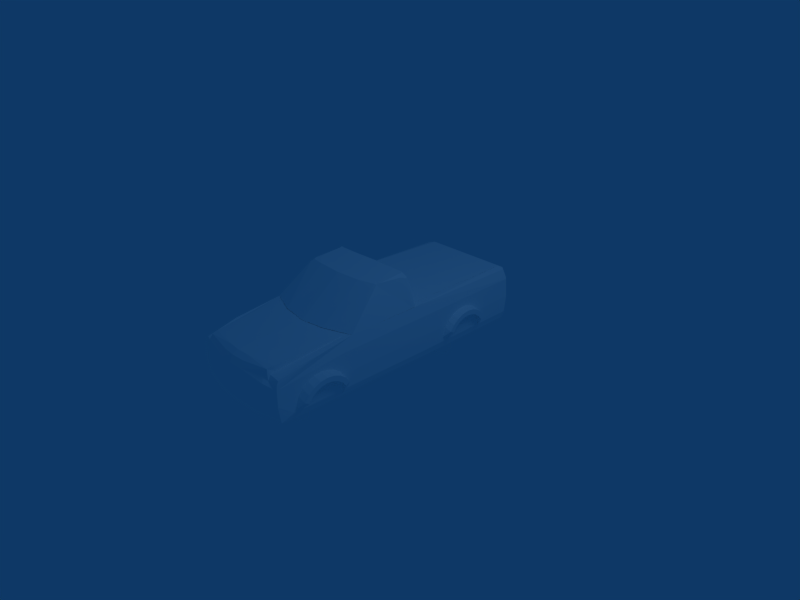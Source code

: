 # Source: monsterChevy-T.blend  (saved by Blender 2.48.1; exported with 4.5.12 LTS)
import bpy
from mathutils import Matrix  # noqa: F401  (used for matrix-valued properties, if any)

bpy.ops.wm.read_factory_settings(use_empty=True)
scene = bpy.context.scene
scene.name = 'Scene'

# ---- collections
col_collection_1 = bpy.data.collections.new('Collection 1'); scene.collection.children.link(col_collection_1)

# ---- materials (node trees are filled in below, after node groups)
mat_material_1 = bpy.data.materials.new('Material#1')
mat_material_1.alpha_threshold = 0.0
mat_material_1.diffuse_color = (1.0, 1.0, 1.0, 1.0)
mat_material_1.roughness = 0.5
mat_material_1.line_color = (0.0, 0.0, 0.0, 1.0)

# ---- material node trees

# ---- world
world_world = bpy.data.worlds.new('World'); scene.world = world_world
world_world.color = (0.05656, 0.2208, 0.4)
world_world.use_sun_shadow = False
world_world.sun_shadow_jitter_overblur = 0.0
world_world.cycles.sampling_method = 'MANUAL'
world_world.cycles.sample_map_resolution = 256

# ---- cameras
cam_camera = bpy.data.cameras.new('Camera')
cam_camera.passepartout_alpha = 0.2
cam_camera.clip_end = 100.0
cam_camera.lens = 35.0
cam_camera.ortho_scale = 7.314
cam_camera.show_passepartout = False
cam_camera.show_safe_areas = True
cam_camera.dof.focus_distance = 0.0
cam_camera.dof.aperture_fstop = 128.0

# ---- lights
light_spot = bpy.data.lights.new('Spot', 'POINT')
light_spot.transmission_factor = 0.0
light_spot.cutoff_distance = 30.0
light_spot.energy = 100.0
light_spot.shadow_buffer_clip_start = 1.001
light_spot.shadow_soft_size = 1.0
light_spot.shadow_maximum_resolution = 0.006
light_spot.use_absolute_resolution = True
light_spot.cycles.use_multiple_importance_sampling = False

# ---- meshes
me_mtruck_prm_material_1 = bpy.data.meshes.new('Mtruck.prm_Material#1')
me_mtruck_prm_material_1.from_pydata([(-0.3996, 0.9497, -0.5185), (-0.3996, 1.09, -0.5978), (-0.3996, 1.089, -0.4367), (-0.3996, 0.9483, -0.3573), (-0.3996, 0.8094, -0.4391), (-0.3996, 0.8108, -0.6003), (-0.3996, 0.9511, -0.6796), (0.4683, 1.09, -0.5978), (0.4683, 1.089, -0.4367), (0.4683, 0.9483, -0.3573), (0.4683, 0.8094, -0.4391), (0.4683, 0.8108, -0.6003), (0.4683, 0.9511, -0.6796), (0.4683, 0.9497, -0.5185), (-0.3305, 0.943, 0.2834), (-0.4229, 0.943, 0.2834), (-0.3767, 1.023, 0.2834), (-0.2842, 1.023, 0.2834), (-0.238, 0.943, 0.2834), (-0.2842, 0.863, 0.2834), (-0.3767, 0.863, 0.2834), (-0.4229, 0.943, 0.2834), (-0.4235, 0.943, -0.5833), (-0.3773, 1.023, -0.5833), (-0.3767, 1.023, 0.2834), (-0.2848, 1.023, -0.5833), (-0.2842, 1.023, 0.2834), (-0.2386, 0.943, -0.5833), (-0.238, 0.943, 0.2834), (-0.2848, 0.863, -0.5833), (-0.2842, 0.863, 0.2834), (-0.3773, 0.863, -0.5833), (-0.3767, 0.863, 0.2834), (-0.3311, 0.943, -0.5833), (0.3767, 0.943, 0.2842), (0.2843, 0.943, 0.2842), (0.3305, 1.023, 0.2842), (0.423, 1.023, 0.2842), (0.4692, 0.943, 0.2842), (0.423, 0.863, 0.2842), (0.3305, 0.863, 0.2842), (0.2843, 0.943, 0.2842), (0.2837, 0.943, -0.5825), (0.3299, 1.023, -0.5825), (0.3305, 1.023, 0.2842), (0.4224, 1.023, -0.5825), (0.423, 1.023, 0.2842), (0.4686, 0.943, -0.5825), (0.4692, 0.943, 0.2842), (0.4224, 0.863, -0.5825), (0.423, 0.863, 0.2842), (0.3299, 0.863, -0.5825), (0.3305, 0.863, 0.2842), (0.3761, 0.943, -0.5825), (0.3784, -1.675, 0.2842), (0.286, -1.675, 0.2842), (0.3322, -1.595, 0.2842), (0.4246, -1.595, 0.2842), (0.4708, -1.675, 0.2842), (0.4246, -1.755, 0.2842), (0.3322, -1.755, 0.2842), (0.286, -1.675, 0.2842), (0.2854, -1.675, -0.5825), (0.3316, -1.595, -0.5825), (0.3322, -1.595, 0.2842), (0.424, -1.595, -0.5825), (0.4246, -1.595, 0.2842), (0.4703, -1.675, -0.5825), (0.4708, -1.675, 0.2842), (0.424, -1.755, -0.5825), (0.4246, -1.755, 0.2842), (0.3316, -1.755, -0.5825), (0.3322, -1.755, 0.2842), (0.3778, -1.675, -0.5825), (-0.3288, -1.675, 0.2834), (-0.4212, -1.675, 0.2834), (-0.375, -1.595, 0.2834), (-0.2826, -1.595, 0.2834), (-0.2363, -1.675, 0.2834), (-0.2826, -1.755, 0.2834), (-0.375, -1.755, 0.2834), (-0.4212, -1.675, 0.2834), (-0.4218, -1.675, -0.5833), (-0.3756, -1.595, -0.5833), (-0.375, -1.595, 0.2834), (-0.2832, -1.595, -0.5833), (-0.2826, -1.595, 0.2834), (-0.2369, -1.675, -0.5833), (-0.2363, -1.675, 0.2834), (-0.2832, -1.755, -0.5833), (-0.2826, -1.755, 0.2834), (-0.3756, -1.755, -0.5833), (-0.375, -1.755, 0.2834), (-0.3294, -1.675, -0.5833), (-0.3735, -1.257, 0.5982), (0.01719, -0.6682, 1.074), (0.02353, -1.315, 0.5982), (0.3855, -0.6382, 1.074), (0.4033, -1.257, 0.5982), (0.8005, -0.03965, 0.5996), (0.6881, -0.04764, 1.014), (0.7912, 0.008825, 0.5996), (0.6576, -0.03413, 1.014), (0.7509, 0.0213, 0.5996), (0.7509, 0.0213, 0.5996), (0.1287, -0.01895, 1.014), (0.02534, 0.03747, 0.5996), (-0.5908, -0.06244, 1.033), (-0.7069, 0.0223, 0.5996), (-0.7069, 0.0223, 0.5996), (-0.6362, -0.0517, 1.034), (-0.7496, 0.001016, 0.5996), (-0.661, -0.0759, 1.049), (-0.7662, -0.04915, 0.5996), (0.6395, -0.6275, 1.029), (0.6649, -0.5584, 1.068), (0.6767, -0.6115, 1.029), (0.6789, -0.5387, 1.029), (0.671, -0.5118, 1.075), (0.6172, -0.523, 1.075), (0.6325, -0.5691, 1.072), (0.7509, 0.0213, 0.5996), (-0.7662, -0.04915, 0.5996), (0.4033, -1.257, 0.5982), (0.8022, -1.11, 0.5982), (0.6923, -0.1572, 1.048), (-0.6037, -0.55, 1.065), (-0.5946, -0.6015, 1.054), (-0.6333, -0.5716, 1.02), (-0.6287, -0.6473, 1.02), (-0.5965, -0.6706, 1.02), (-0.5762, -0.6116, 1.065), (-0.5591, -0.5168, 1.072), (-0.7662, -1.109, 0.5982), (-0.5965, -0.6706, 1.02), (-0.3621, -0.6473, 1.074), (-0.5977, -0.1272, 1.085), (-0.6115, -0.06453, 1.076), (-0.6307, -0.08354, 1.079), (-0.6223, -0.06862, 1.076), (0.6395, -0.6275, 1.029), (-0.662, -0.092, 1.05), (-0.5591, -0.5168, 1.072), (-0.5973, -0.1034, 1.084), (0.6172, -0.523, 1.075), (0.6172, -0.523, 1.075), (0.6325, -0.5691, 1.072), (0.6155, -0.08027, 1.088), (-0.5745, -0.08723, 1.085), (-0.5457, -0.07623, 1.07), (-0.5973, -0.1034, 1.084), (-0.5457, -0.07623, 1.07), (-0.6532, -0.06096, 1.034), (-0.5745, -0.08723, 1.085), (0.6508, -0.1151, 1.088), (0.6382, -0.08515, 1.088), (0.7007, -0.07758, 1.014), (0.6803, -0.03901, 1.014), (0.6155, -0.08027, 1.088), (0.5485, -0.03011, 1.014), (0.6576, -0.03413, 1.014), (0.09966, -0.06911, 1.087), (0.1287, -0.01895, 1.014), (0.5485, -0.03011, 1.014), (-0.07848, -0.0188, 1.014), (-0.5908, -0.06244, 1.033), (-0.07848, -0.0188, 1.014), (-0.6202, -0.04851, 1.035), (-0.5908, -0.06244, 1.033), (0.02353, -1.315, 0.5982), (-0.3735, -1.257, 0.5982), (-0.7662, -1.109, 0.5982), (-0.7496, 0.001016, 0.5996), (-0.7069, 0.0223, 0.5996), (0.02534, 0.03747, 0.5996), (0.7912, 0.008825, 0.5996), (0.8005, -0.03965, 0.5996), (0.8022, -1.11, 0.5982), (0.8022, -1.11, 0.5982), (-0.5762, -0.6116, 1.065), (-0.7662, -1.109, 0.5982), (-0.3621, -0.6473, 1.074), (0.3855, -0.6382, 1.074), (0.01719, -0.6682, 1.074), (-0.5591, -0.5168, 1.072), (0.6155, -0.08027, 1.088), (0.09966, -0.06911, 1.087), (0.6508, -0.1151, 1.088), (0.5485, -0.03011, 1.014), (-0.7797, -1.656, 0.2447), (-0.7797, -1.569, 0.2332), (-0.936, -1.569, 0.1812), (-0.936, -1.656, 0.1926), (-0.936, -1.55, 0.2523), (-0.936, -1.656, 0.2663), (-0.7797, -1.55, 0.3044), (-0.7797, -1.656, 0.3183), (-0.7797, -1.656, 0.3183), (-0.7797, -1.55, 0.3044), (-0.7797, -1.569, 0.2332), (-0.7797, -1.656, 0.2447), (-0.7797, -1.488, 0.1997), (-0.936, -1.488, 0.1476), (-0.936, -1.451, 0.2114), (-0.7797, -1.451, 0.2635), (-0.7797, -1.451, 0.2635), (-0.7797, -1.488, 0.1997), (-0.7797, -1.419, 0.1463), (-0.936, -1.419, 0.09426), (-0.936, -1.367, 0.1463), (-0.7797, -1.367, 0.1984), (-0.7797, -1.367, 0.1984), (-0.7797, -1.419, 0.1463), (-0.7797, -1.365, 0.07675), (-0.936, -1.365, 0.02471), (-0.936, -1.301, 0.06154), (-0.7797, -1.301, 0.1136), (-0.7797, -1.301, 0.1136), (-0.7797, -1.365, 0.07675), (-0.7797, -1.332, -0.004239), (-0.8671, -1.332, -0.04532), (-0.8491, -1.261, -0.02338), (-0.7797, -1.261, 0.01483), (-0.7797, -1.261, 0.01483), (-0.7797, -1.332, -0.004239), (-0.7797, -1.32, -0.09116), (-0.8153, -1.321, -0.124), (-0.8153, -1.321, -0.124), (-0.7819, -1.248, -0.1187), (-0.8491, -1.261, -0.02338), (-0.7819, -1.248, -0.1187), (-0.7723, -1.247, -0.08997), (-0.7797, -1.261, 0.01483), (-0.7723, -1.247, -0.08997), (-0.7797, -1.992, -0.09115), (-0.7797, -1.98, -0.004239), (-0.8773, -1.981, -0.04532), (-0.8331, -1.993, -0.124), (-0.8619, -2.052, -0.02338), (-0.8047, -2.067, -0.1187), (-0.7797, -2.052, 0.01483), (-0.8047, -2.067, -0.1187), (-0.7797, -2.052, 0.01483), (-0.7734, -2.066, -0.08997), (-0.7797, -1.98, -0.004239), (-0.7797, -1.992, -0.09115), (-0.7797, -1.947, 0.07675), (-0.936, -1.947, 0.02471), (-0.936, -2.011, 0.06154), (-0.7797, -2.011, 0.1136), (-0.7797, -2.011, 0.1136), (-0.7797, -1.947, 0.07675), (-0.7797, -1.894, 0.1463), (-0.936, -1.894, 0.09426), (-0.936, -1.946, 0.1463), (-0.7797, -1.946, 0.1984), (-0.7797, -1.946, 0.1984), (-0.7797, -1.894, 0.1463), (-0.7797, -1.824, 0.1997), (-0.936, -1.824, 0.1476), (-0.936, -1.861, 0.2114), (-0.7797, -1.861, 0.2635), (-0.7797, -1.861, 0.2635), (-0.7797, -1.824, 0.1997), (-0.7797, -1.743, 0.2332), (-0.936, -1.743, 0.1812), (-0.936, -1.762, 0.2523), (-0.7797, -1.762, 0.3044), (-0.7797, -1.762, 0.3044), (-0.7797, -1.743, 0.2332), (-0.788, 0.9141, 0.2447), (-0.788, 1.001, 0.2332), (-0.9443, 1.001, 0.1812), (-0.9443, 0.9141, 0.1926), (-0.9443, 1.02, 0.2523), (-0.9443, 0.9141, 0.2663), (-0.788, 1.02, 0.3044), (-0.788, 0.9141, 0.3183), (-0.788, 0.9141, 0.3183), (-0.788, 1.02, 0.3044), (-0.788, 1.001, 0.2332), (-0.788, 0.9141, 0.2447), (-0.788, 1.082, 0.1997), (-0.9443, 1.082, 0.1476), (-0.9443, 1.119, 0.2114), (-0.788, 1.119, 0.2635), (-0.788, 1.119, 0.2635), (-0.788, 1.082, 0.1997), (-0.788, 1.152, 0.1463), (-0.9443, 1.152, 0.09426), (-0.9443, 1.204, 0.1463), (-0.788, 1.204, 0.1984), (-0.788, 1.204, 0.1984), (-0.788, 1.152, 0.1463), (-0.788, 1.205, 0.07675), (-0.9443, 1.205, 0.02471), (-0.9443, 1.269, 0.06154), (-0.788, 1.269, 0.1136), (-0.788, 1.269, 0.1136), (-0.788, 1.205, 0.07675), (-0.788, 1.239, -0.004239), (-0.8754, 1.238, -0.04532), (-0.8574, 1.309, -0.02338), (-0.788, 1.31, 0.01483), (-0.788, 1.31, 0.01483), (-0.788, 1.239, -0.004239), (-0.788, 1.25, -0.09115), (-0.8236, 1.249, -0.124), (-0.8236, 1.249, -0.124), (-0.7902, 1.322, -0.1187), (-0.8574, 1.309, -0.02338), (-0.7902, 1.322, -0.1187), (-0.7806, 1.324, -0.08997), (-0.788, 1.31, 0.01483), (-0.7806, 1.324, -0.08997), (-0.788, 0.5783, -0.09115), (-0.788, 0.5898, -0.004239), (-0.8856, 0.5893, -0.04532), (-0.8414, 0.5774, -0.124), (-0.8702, 0.518, -0.02338), (-0.8414, 0.5774, -0.124), (-0.8702, 0.518, -0.02338), (-0.813, 0.5035, -0.1187), (-0.788, 0.5186, 0.01483), (-0.813, 0.5035, -0.1187), (-0.788, 0.5186, 0.01483), (-0.7817, 0.5046, -0.08997), (-0.788, 0.5898, -0.004239), (-0.788, 0.5783, -0.09115), (-0.788, 0.6233, 0.07675), (-0.9443, 0.6233, 0.02471), (-0.9443, 0.5595, 0.06154), (-0.788, 0.5595, 0.1136), (-0.788, 0.5595, 0.1136), (-0.788, 0.5595, 0.1136), (-0.788, 0.6233, 0.07675), (-0.788, 0.6767, 0.1463), (-0.9443, 0.6767, 0.09426), (-0.9443, 0.6246, 0.1463), (-0.788, 0.6246, 0.1984), (-0.788, 0.6246, 0.1984), (-0.788, 0.6767, 0.1463), (-0.788, 0.7462, 0.1997), (-0.9443, 0.7462, 0.1476), (-0.9443, 0.7094, 0.2114), (-0.788, 0.7094, 0.2635), (-0.788, 0.7094, 0.2635), (-0.788, 0.7462, 0.1997), (-0.788, 0.8272, 0.2332), (-0.9443, 0.8272, 0.1812), (-0.9443, 0.8082, 0.2523), (-0.788, 0.8082, 0.3044), (-0.788, 0.8082, 0.3044), (-0.788, 0.8272, 0.2332), (-0.7877, -2.309, 0.06635), (-0.7875, -2.277, -0.162), (-0.8073, -2.096, -0.06858), (-0.7662, -2.096, -0.1997), (-0.7875, -2.277, -0.162), (-0.3741, -2.096, -0.1997), (-0.3739, -2.376, -0.1618), (-0.7875, -2.277, -0.162), (-0.3739, -2.412, 0.06629), (-0.6426, 1.883, -0.2304), (-0.7255, 1.885, -0.2304), (-0.6427, 1.831, -0.2304), (-0.7664, 1.832, -0.2304), (-0.7255, 1.885, -0.2304), (-0.8038, 1.844, -0.09553), (-0.7556, 1.9, -0.09553), (-0.6426, 1.911, -0.02095), (-0.6121, -2.233, 0.4478), (-0.7662, -1.107, 0.5989), (-0.7148, -1.125, 0.5961), (-0.7813, -1.81, 0.5091), (-0.7868, -2.299, 0.3131), (-0.7662, -1.107, 0.5989), (-0.617, -2.314, 0.3866), (-0.5859, -2.384, 0.3521), (-0.7868, -2.299, 0.3131), (-0.6426, 1.898, 0.5665), (-0.7124, 1.898, 0.5564), (-0.6426, 1.924, 0.3892), (-0.7579, 1.913, 0.4279), (-0.8062, 1.857, 0.4279), (-0.7533, 1.846, 0.5564), (-0.6427, 1.845, 0.5943), (0.7946, -2.091, -0.1997), (0.8219, -2.275, -0.162), (0.8446, -2.096, -0.08692), (0.8222, -2.307, 0.06671), (0.8219, -2.275, -0.162), (0.4169, -2.407, 0.06642), (0.4169, -2.372, -0.1618), (0.8219, -2.275, -0.162), (0.4101, -2.096, -0.1997), (0.799, 1.899, -0.1139), (0.7443, 1.885, -0.2304), (0.8441, 1.843, -0.1139), (0.802, 1.832, -0.2304), (0.7443, 1.885, -0.2304), (0.6924, 1.831, -0.2304), (0.6925, 1.883, -0.2304), (0.6925, 1.911, -0.02095), (0.8232, -1.811, 0.509), (0.8019, -1.107, 0.5985), (0.8143, -2.298, 0.3062), (0.6426, -2.176, 0.457), (0.7296, -1.133, 0.5961), (0.8019, -1.107, 0.5985), (0.6533, -2.302, 0.3791), (0.8143, -2.298, 0.3062), (0.6185, -2.367, 0.3502), (0.7879, 1.846, 0.5663), (0.7304, 1.899, 0.5658), (0.8441, 1.855, 0.421), (0.799, 1.911, 0.421), (0.6925, 1.924, 0.3892), (0.6925, 1.898, 0.5665), (0.6924, 1.845, 0.5943), (-0.8278, -1.28, 0.133), (-0.7887, -2.309, 0.08988), (-0.7877, -2.309, 0.06635), (-0.7887, -2.309, 0.08988), (-0.3739, -2.41, 0.0802), (-0.8096, -1.28, 0.4291), (-0.7533, 1.846, 0.5564), (-0.7659, 0.09574, 0.5993), (-0.8062, 1.857, 0.4279), (-0.809, 0.09574, 0.4291), (-0.7148, -1.125, 0.5961), (-0.642, 0.09483, 0.5961), (-0.7659, 0.09574, 0.5993), (-0.6427, 1.845, 0.5943), (-0.7761, 1.927, 0.1325), (-0.6426, 1.937, 0.1843), (-0.8244, 1.871, 0.1325), (-0.7664, 1.832, -0.2304), (-0.7656, 0.09574, -0.2266), (-0.642, 0.09483, -0.2266), (-0.7662, -2.096, -0.1997), (-0.7656, 0.09574, -0.2266), (-0.8066, 0.09574, -0.09553), (-0.8038, 1.844, -0.09553), (0.8452, 0.09574, -0.1139), (0.8028, 0.09574, -0.2266), (0.7946, -2.091, -0.1997), (0.8028, 0.09574, -0.2266), (0.6931, 0.09483, -0.2266), (0.802, 1.832, -0.2304), (0.8441, 1.843, -0.1139), (0.8532, 1.869, 0.1263), (0.808, 1.925, 0.1263), (0.6925, 1.937, 0.1843), (0.6931, 0.09483, 0.5961), (0.8017, 0.09574, 0.5986), (0.7296, -1.133, 0.5961), (0.8446, -1.28, 0.4222), (0.8452, 0.09574, 0.4222), (0.8441, 1.855, 0.421), (0.7879, 1.846, 0.5663), (0.8017, 0.09574, 0.5986), (0.6924, 1.845, 0.5943), (0.4169, -2.406, 0.0802), (0.8233, -2.307, 0.08365), (0.8222, -2.307, 0.06671), (0.8233, -2.307, 0.08365), (0.8536, -1.28, 0.1267), (0.01783, 1.832, -0.2304), (0.01797, 1.884, -0.2304), (-0.6426, 1.883, -0.2304), (0.01797, 1.884, -0.2304), (0.01797, 1.912, -0.02095), (0.6925, 1.883, -0.2304), (0.4169, -2.372, -0.1618), (0.02146, -2.396, -0.1618), (0.02146, -2.431, 0.06667), (-0.3739, -2.376, -0.1618), (0.02146, -2.396, -0.1618), (0.01797, -2.096, -0.1997), (0.01797, 1.924, 0.3892), (0.01797, 1.898, 0.5665), (0.01783, 1.846, 0.5943), (-0.1779, -2.276, 0.5487), (0.0187, -1.319, 0.5961), (-0.1779, -2.414, 0.4146), (0.02146, -2.435, 0.2978), (0.2208, -2.411, 0.4167), (0.2208, -2.282, 0.55), (-0.8244, 1.871, 0.1325), (-0.8272, 0.09574, 0.133), (0.8542, 0.09574, 0.1267), (0.8532, 1.869, 0.1263), (0.01857, 0.09574, -0.2266), (0.01797, 1.938, 0.1843), (0.01783, 1.846, 0.5945), (0.01857, 0.09574, 0.5962), (-0.6427, 1.845, 0.5945), (-0.642, 0.09483, 0.5961), (0.01857, 0.09574, 0.5961), (-0.7148, -1.125, 0.5961), (0.0187, -1.319, 0.5961), (0.7296, -1.133, 0.5961), (0.6931, 0.09483, 0.5962), (0.6924, 1.845, 0.5945), (0.02146, -2.43, 0.0802), (-0.7518, -2.196, 0.4165), (-0.7735, -2.256, 0.4023), (-0.7518, -2.196, 0.4165), (-0.6121, -2.321, 0.3828), (-0.6121, -2.233, 0.4478), (-0.7518, -2.128, 0.4425), (0.6426, -2.176, 0.457), (0.8037, -2.261, 0.4244), (0.6426, -2.255, 0.44), (0.8037, -2.261, 0.4244), (0.8123, -2.29, 0.3712), (0.7782, -2.184, 0.4414), (0.02146, -2.377, 0.5075), (0.02146, -2.426, 0.4209), (0.2208, -2.361, 0.5033), (0.02146, -2.377, 0.5075), (0.02146, -2.297, 0.5542), (-0.1779, -2.356, 0.5019), (-0.5859, -2.288, 0.5245), (-0.5859, -2.208, 0.5415), (-0.5859, -2.288, 0.5245), (-0.6121, -2.321, 0.3828), (-0.5859, -2.288, 0.5245), (-0.5859, -2.335, 0.456), (-0.1779, -2.356, 0.5019), (0.6147, -2.281, 0.5147), (0.5552, -2.286, 0.4462), (0.6533, -2.302, 0.3791), (0.6147, -2.281, 0.5147), (0.6426, -2.255, 0.44), (0.6147, -2.281, 0.5147), (0.632, -2.194, 0.5317), (0.2208, -2.361, 0.5033), (-0.7518, -2.128, 0.4425), (-0.7735, -2.256, 0.4023), (0.802, 1.832, -0.2304), (0.8232, -1.811, 0.509), (-0.642, 0.09483, 0.5961), (-0.7533, 1.846, 0.5564), (-0.7664, 1.832, -0.2304), (0.7879, 1.846, 0.5663), (0.6931, 0.09483, 0.5961), (0.632, -2.194, 0.5317), (-0.642, 0.09483, 0.5962), (0.6931, 0.09483, 0.5961), (0.6533, -2.302, 0.3791), (0.8123, -2.29, 0.3712), (-0.5859, -2.208, 0.5415), (0.7951, 0.9029, 0.2447), (0.7958, 0.8159, 0.2332), (0.9521, 0.8173, 0.1812), (0.9513, 0.9042, 0.1926), (0.9523, 0.7982, 0.2523), (0.9513, 0.9042, 0.2663), (0.796, 0.7969, 0.3044), (0.7951, 0.9029, 0.3183), (0.7951, 0.9029, 0.3183), (0.796, 0.7969, 0.3044), (0.7958, 0.8159, 0.2332), (0.7951, 0.9029, 0.2447), (0.7965, 0.7349, 0.1997), (0.9528, 0.7363, 0.1476), (0.9531, 0.6995, 0.2114), (0.7969, 0.6981, 0.2635), (0.7969, 0.6981, 0.2635), (0.7965, 0.7349, 0.1997), (0.7971, 0.6654, 0.1463), (0.9534, 0.6668, 0.09426), (0.9539, 0.6147, 0.1463), (0.7976, 0.6133, 0.1984), (0.7976, 0.6133, 0.1984), (0.7971, 0.6654, 0.1463), (0.7976, 0.612, 0.07675), (0.9539, 0.6134, 0.02471), (0.9544, 0.5496, 0.06154), (0.7982, 0.5482, 0.1136), (0.7982, 0.5482, 0.1136), (0.7976, 0.612, 0.07675), (0.7979, 0.5785, -0.004239), (0.8853, 0.5799, -0.04532), (0.8679, 0.5087, -0.02338), (0.7985, 0.5073, 0.01483), (0.7985, 0.5073, 0.01483), (0.7979, 0.5785, -0.004239), (0.798, 0.567, -0.09115), (0.8336, 0.5684, -0.124), (0.8336, 0.5684, -0.124), (0.8008, 0.4948, -0.1187), (0.7912, 0.4934, -0.08997), (0.7912, 0.4934, -0.08997), (0.7921, 1.239, -0.09115), (0.7922, 1.227, -0.004239), (0.8898, 1.229, -0.04532), (0.8455, 1.24, -0.124), (0.8738, 1.3, -0.02338), (0.8164, 1.314, -0.1187), (0.7916, 1.298, 0.01483), (0.8164, 1.314, -0.1187), (0.7916, 1.298, 0.01483), (0.7851, 1.312, -0.08997), (0.7922, 1.227, -0.004239), (0.7921, 1.239, -0.09115), (0.7925, 1.194, 0.07675), (0.9488, 1.195, 0.02471), (0.9483, 1.259, 0.06154), (0.792, 1.257, 0.1136), (0.792, 1.257, 0.1136), (0.7925, 1.194, 0.07675), (0.793, 1.14, 0.1463), (0.9493, 1.142, 0.09426), (0.9488, 1.194, 0.1463), (0.7926, 1.192, 0.1984), (0.7926, 1.192, 0.1984), (0.793, 1.14, 0.1463), (0.7936, 1.071, 0.1997), (0.9499, 1.072, 0.1476), (0.9496, 1.109, 0.2114), (0.7933, 1.108, 0.2635), (0.7933, 1.108, 0.2635), (0.7936, 1.071, 0.1997), (0.7943, 0.9898, 0.2332), (0.9506, 0.9911, 0.1812), (0.9504, 1.01, 0.2523), (0.7942, 1.009, 0.3044), (0.7942, 1.009, 0.3044), (0.7943, 0.9898, 0.2332), (0.799, -1.653, 0.2466), (0.7997, -1.74, 0.2351), (0.956, -1.738, 0.1831), (0.9553, -1.651, 0.1945), (0.9562, -1.757, 0.2542), (0.9553, -1.651, 0.2682), (0.7999, -1.759, 0.3063), (0.799, -1.653, 0.3202), (0.799, -1.653, 0.3202), (0.7999, -1.759, 0.3063), (0.7997, -1.74, 0.2351), (0.799, -1.653, 0.2466), (0.8005, -1.821, 0.2016), (0.9567, -1.819, 0.1495), (0.957, -1.856, 0.2133), (0.8008, -1.857, 0.2654), (0.8008, -1.857, 0.2654), (0.8005, -1.821, 0.2016), (0.8011, -1.89, 0.1482), (0.9573, -1.889, 0.09617), (0.9578, -1.941, 0.1483), (0.8015, -1.942, 0.2003), (0.8015, -1.942, 0.2003), (0.8011, -1.89, 0.1482), (0.8015, -1.944, 0.07867), (0.9578, -1.942, 0.02662), (0.9584, -2.006, 0.06345), (0.8021, -2.007, 0.1155), (0.8021, -2.007, 0.1155), (0.8015, -1.944, 0.07867), (0.8018, -1.977, -0.002327), (0.8892, -1.976, -0.04341), (0.8718, -2.047, -0.02147), (0.8024, -2.048, 0.01674), (0.8024, -2.048, 0.01674), (0.8018, -1.977, -0.002327), (0.8019, -1.989, -0.08924), (0.8375, -1.987, -0.1221), (0.8375, -1.987, -0.1221), (0.8047, -2.061, -0.1168), (0.7951, -2.062, -0.08805), (0.7951, -2.062, -0.08805), (0.7961, -1.317, -0.08924), (0.7962, -1.328, -0.002327), (0.8937, -1.327, -0.04341), (0.8494, -1.316, -0.1221), (0.8777, -1.256, -0.02147), (0.8203, -1.242, -0.1168), (0.7955, -1.257, 0.01674), (0.8203, -1.242, -0.1168), (0.7955, -1.257, 0.01674), (0.7891, -1.243, -0.08805), (0.7962, -1.328, -0.002327), (0.7961, -1.317, -0.08924), (0.7965, -1.362, 0.07867), (0.9527, -1.361, 0.02662), (0.9522, -1.297, 0.06345), (0.7959, -1.298, 0.1155), (0.7959, -1.298, 0.1155), (0.7965, -1.362, 0.07867), (0.7969, -1.415, 0.1482), (0.9532, -1.414, 0.09617), (0.9527, -1.362, 0.1483), (0.7965, -1.363, 0.2003), (0.7965, -1.363, 0.2003), (0.7969, -1.415, 0.1482), (0.7975, -1.485, 0.2016), (0.9538, -1.484, 0.1495), (0.9535, -1.447, 0.2133), (0.7972, -1.448, 0.2654), (0.7972, -1.448, 0.2654), (0.7975, -1.485, 0.2016), (0.7982, -1.566, 0.2351), (0.9545, -1.564, 0.1831), (0.9543, -1.545, 0.2542), (0.7981, -1.547, 0.3063), (0.7981, -1.547, 0.3063), (0.7982, -1.566, 0.2351)], [], [(0, 2, 1), (0, 3, 2), (0, 4, 3), (0, 5, 4), (0, 6, 5), (0, 1, 6), (1, 8, 7), (1, 2, 8), (2, 9, 8), (2, 3, 9), (3, 10, 9), (3, 4, 10), (4, 11, 10), (4, 5, 11), (5, 12, 11), (5, 6, 12), (6, 7, 12), (6, 1, 7), (13, 7, 8), (13, 8, 9), (13, 9, 10), (13, 10, 11), (13, 11, 12), (13, 12, 7), (14, 16, 15), (14, 17, 16), (14, 18, 17), (14, 19, 18), (14, 20, 19), (14, 15, 20), (21, 23, 22), (21, 24, 23), (24, 25, 23), (24, 26, 25), (26, 27, 25), (26, 28, 27), (28, 29, 27), (28, 30, 29), (30, 31, 29), (30, 32, 31), (32, 22, 31), (32, 21, 22), (33, 22, 23), (33, 23, 25), (33, 25, 27), (33, 27, 29), (33, 29, 31), (33, 31, 22), (34, 36, 35), (34, 37, 36), (34, 38, 37), (34, 39, 38), (34, 40, 39), (34, 35, 40), (41, 43, 42), (41, 44, 43), (44, 45, 43), (44, 46, 45), (46, 47, 45), (46, 48, 47), (48, 49, 47), (48, 50, 49), (50, 51, 49), (50, 52, 51), (52, 42, 51), (52, 41, 42), (53, 42, 43), (53, 43, 45), (53, 45, 47), (53, 47, 49), (53, 49, 51), (53, 51, 42), (54, 56, 55), (54, 57, 56), (54, 58, 57), (54, 59, 58), (54, 60, 59), (54, 55, 60), (61, 63, 62), (61, 64, 63), (64, 65, 63), (64, 66, 65), (66, 67, 65), (66, 68, 67), (68, 69, 67), (68, 70, 69), (70, 71, 69), (70, 72, 71), (72, 62, 71), (72, 61, 62), (73, 62, 63), (73, 63, 65), (73, 65, 67), (73, 67, 69), (73, 69, 71), (73, 71, 62), (74, 76, 75), (74, 77, 76), (74, 78, 77), (74, 79, 78), (74, 80, 79), (74, 75, 80), (81, 83, 82), (81, 84, 83), (84, 85, 83), (84, 86, 85), (86, 87, 85), (86, 88, 87), (88, 89, 87), (88, 90, 89), (90, 91, 89), (90, 92, 91), (92, 82, 91), (92, 81, 82), (93, 82, 83), (93, 83, 85), (93, 85, 87), (93, 87, 89), (93, 89, 91), (93, 91, 82), (94, 96, 95), (96, 98, 97), (99, 101, 100), (101, 103, 102), (104, 106, 105), (106, 108, 107), (109, 111, 110), (111, 113, 112), (114, 116, 115), (117, 118, 115), (119, 120, 115), (121, 123, 122), (124, 116, 114), (125, 118, 117), (126, 128, 127), (129, 130, 127), (131, 132, 127), (113, 133, 128), (94, 135, 134), (136, 126, 132), (137, 139, 138), (140, 97, 98), (117, 124, 99), (128, 126, 141), (130, 129, 133), (142, 144, 143), (97, 146, 145), (147, 149, 148), (141, 112, 113), (136, 141, 126), (150, 136, 132), (148, 143, 144), (138, 151, 137), (112, 139, 152), (150, 153, 138), (154, 100, 155), (125, 154, 118), (156, 125, 99), (154, 125, 156), (157, 100, 101), (155, 102, 158), (100, 157, 155), (159, 160, 104), (147, 162, 161), (102, 163, 158), (164, 105, 106), (161, 165, 149), (162, 166, 161), (167, 168, 109), (137, 110, 139), (137, 151, 168), (152, 110, 111), (110, 152, 139), (94, 95, 135), (96, 97, 95), (99, 100, 156), (101, 102, 157), (104, 105, 159), (106, 107, 164), (109, 110, 167), (111, 112, 152), (120, 114, 115), (116, 117, 115), (118, 119, 115), (169, 170, 123), (170, 122, 123), (171, 122, 170), (172, 173, 122), (174, 121, 173), (173, 121, 122), (175, 176, 121), (177, 123, 176), (176, 123, 121), (98, 178, 140), (99, 125, 117), (128, 129, 127), (130, 131, 127), (132, 126, 127), (133, 129, 128), (135, 179, 134), (140, 146, 97), (117, 116, 124), (128, 141, 113), (134, 180, 94), (181, 183, 182), (184, 179, 135), (142, 182, 144), (142, 181, 182), (119, 118, 154), (154, 155, 158), (185, 186, 151), (144, 147, 148), (144, 187, 147), (138, 153, 151), (112, 138, 139), (138, 112, 141), (141, 136, 138), (136, 150, 138), (154, 156, 100), (155, 157, 102), (147, 188, 162), (161, 166, 165), (137, 167, 110), (137, 168, 167), (189, 191, 190), (189, 192, 191), (192, 193, 191), (192, 194, 193), (194, 195, 193), (194, 196, 195), (197, 199, 198), (197, 200, 199), (190, 202, 201), (190, 191, 202), (191, 203, 202), (191, 193, 203), (193, 204, 203), (193, 195, 204), (198, 206, 205), (198, 199, 206), (201, 208, 207), (201, 202, 208), (202, 209, 208), (202, 203, 209), (203, 210, 209), (203, 204, 210), (205, 212, 211), (205, 206, 212), (207, 214, 213), (207, 208, 214), (208, 215, 214), (208, 209, 215), (209, 216, 215), (209, 210, 216), (211, 218, 217), (211, 212, 218), (213, 220, 219), (213, 214, 220), (214, 221, 220), (214, 215, 221), (215, 222, 221), (215, 216, 222), (217, 224, 223), (217, 218, 224), (224, 226, 225), (219, 220, 227), (220, 228, 227), (220, 221, 228), (229, 231, 230), (229, 232, 231), (223, 225, 233), (223, 224, 225), (234, 236, 235), (234, 237, 236), (237, 238, 236), (237, 239, 238), (239, 240, 238), (241, 243, 242), (243, 244, 242), (243, 245, 244), (235, 247, 246), (235, 236, 247), (236, 248, 247), (236, 238, 248), (238, 249, 248), (238, 240, 249), (242, 251, 250), (242, 244, 251), (246, 253, 252), (246, 247, 253), (247, 254, 253), (247, 248, 254), (248, 255, 254), (248, 249, 255), (250, 257, 256), (250, 251, 257), (252, 259, 258), (252, 253, 259), (253, 260, 259), (253, 254, 260), (254, 261, 260), (254, 255, 261), (256, 263, 262), (256, 257, 263), (258, 265, 264), (258, 259, 265), (259, 266, 265), (259, 260, 266), (260, 267, 266), (260, 261, 267), (262, 269, 268), (262, 263, 269), (264, 192, 189), (264, 265, 192), (265, 194, 192), (265, 266, 194), (266, 196, 194), (266, 267, 196), (268, 200, 197), (268, 269, 200), (270, 272, 271), (270, 273, 272), (273, 274, 272), (273, 275, 274), (275, 276, 274), (275, 277, 276), (278, 280, 279), (278, 281, 280), (271, 283, 282), (271, 272, 283), (272, 284, 283), (272, 274, 284), (274, 285, 284), (274, 276, 285), (279, 287, 286), (279, 280, 287), (282, 289, 288), (282, 283, 289), (283, 290, 289), (283, 284, 290), (284, 291, 290), (284, 285, 291), (286, 293, 292), (286, 287, 293), (288, 295, 294), (288, 289, 295), (289, 296, 295), (289, 290, 296), (290, 297, 296), (290, 291, 297), (292, 299, 298), (292, 293, 299), (294, 301, 300), (294, 295, 301), (295, 302, 301), (295, 296, 302), (296, 303, 302), (296, 297, 303), (298, 305, 304), (298, 299, 305), (305, 307, 306), (300, 301, 308), (301, 309, 308), (301, 302, 309), (310, 312, 311), (310, 313, 312), (304, 306, 314), (304, 305, 306), (315, 317, 316), (315, 318, 317), (318, 319, 317), (320, 322, 321), (322, 323, 321), (324, 326, 325), (326, 327, 325), (326, 328, 327), (316, 330, 329), (316, 317, 330), (317, 331, 330), (317, 319, 331), (319, 332, 331), (321, 323, 333), (325, 335, 334), (325, 327, 335), (329, 337, 336), (329, 330, 337), (330, 338, 337), (330, 331, 338), (331, 339, 338), (331, 332, 339), (334, 341, 340), (334, 335, 341), (336, 343, 342), (336, 337, 343), (337, 344, 343), (337, 338, 344), (338, 345, 344), (338, 339, 345), (340, 347, 346), (340, 341, 347), (342, 349, 348), (342, 343, 349), (343, 350, 349), (343, 344, 350), (344, 351, 350), (344, 345, 351), (346, 353, 352), (346, 347, 353), (348, 273, 270), (348, 349, 273), (349, 275, 273), (349, 350, 275), (350, 277, 275), (350, 351, 277), (352, 281, 278), (352, 353, 281), (354, 356, 355), (357, 359, 358), (360, 362, 361), (363, 365, 364), (366, 368, 367), (369, 370, 367), (371, 373, 372), (374, 376, 375), (377, 379, 378), (380, 382, 381), (383, 384, 381), (385, 386, 381), (387, 389, 388), (390, 392, 391), (393, 395, 394), (396, 398, 397), (399, 401, 400), (402, 403, 397), (404, 406, 405), (407, 409, 408), (410, 412, 411), (413, 415, 414), (416, 417, 414), (418, 419, 414), (420, 356, 421), (422, 362, 423), (424, 378, 423), (375, 425, 421), (426, 428, 427), (429, 425, 427), (376, 430, 427), (431, 433, 432), (383, 382, 434), (435, 370, 434), (369, 368, 434), (436, 384, 434), (437, 365, 438), (439, 359, 438), (440, 356, 441), (442, 443, 441), (444, 389, 445), (446, 395, 447), (448, 401, 447), (449, 450, 445), (451, 398, 452), (396, 403, 452), (453, 417, 452), (416, 415, 452), (454, 456, 455), (405, 457, 455), (458, 459, 455), (460, 462, 461), (463, 392, 464), (465, 389, 466), (467, 457, 466), (411, 412, 464), (468, 365, 469), (470, 370, 471), (472, 403, 471), (473, 401, 469), (474, 392, 475), (476, 362, 475), (477, 359, 478), (479, 395, 478), (480, 382, 481), (380, 386, 481), (482, 419, 481), (418, 417, 481), (483, 484, 373), (485, 378, 486), (487, 486, 412), (488, 408, 484), (489, 443, 490), (442, 356, 490), (420, 425, 490), (429, 428, 490), (458, 457, 491), (467, 389, 491), (444, 450, 491), (492, 459, 491), (448, 395, 493), (479, 359, 493), (439, 365, 493), (468, 401, 493), (453, 403, 494), (472, 370, 494), (435, 382, 494), (480, 417, 494), (495, 497, 496), (498, 500, 499), (501, 502, 499), (503, 504, 496), (486, 378, 505), (424, 362, 505), (476, 392, 505), (463, 412, 505), (374, 507, 506), (377, 509, 508), (510, 511, 506), (512, 514, 513), (410, 516, 515), (404, 517, 513), (485, 519, 518), (487, 520, 518), (488, 522, 521), (483, 523, 521), (483, 525, 524), (510, 527, 526), (377, 529, 528), (485, 530, 528), (487, 532, 531), (533, 535, 534), (512, 537, 536), (488, 538, 534), (356, 440, 355), (359, 477, 358), (362, 422, 361), (365, 437, 364), (368, 369, 367), (370, 470, 367), (372, 539, 371), (371, 525, 373), (375, 507, 374), (374, 511, 376), (376, 425, 375), (378, 529, 377), (377, 540, 379), (382, 383, 381), (384, 385, 381), (386, 380, 381), (389, 465, 388), (392, 474, 391), (395, 446, 394), (398, 541, 397), (401, 473, 400), (403, 396, 397), (405, 517, 404), (542, 516, 411), (406, 457, 405), (456, 537, 512), (512, 517, 405), (411, 516, 410), (410, 532, 412), (415, 416, 414), (417, 418, 414), (419, 413, 414), (356, 354, 421), (362, 424, 423), (378, 379, 423), (425, 420, 421), (428, 429, 427), (425, 376, 427), (430, 543, 427), (433, 544, 432), (382, 435, 434), (370, 369, 434), (368, 436, 434), (384, 383, 434), (365, 439, 438), (359, 357, 438), (356, 442, 441), (443, 545, 441), (389, 387, 445), (395, 448, 447), (401, 399, 447), (450, 444, 445), (398, 396, 452), (403, 453, 452), (417, 416, 452), (415, 451, 452), (456, 405, 455), (457, 458, 455), (459, 546, 455), (462, 547, 461), (392, 390, 464), (389, 467, 466), (457, 406, 466), (412, 463, 464), (365, 363, 469), (370, 472, 471), (403, 402, 471), (401, 468, 469), (392, 476, 475), (362, 360, 475), (359, 479, 478), (395, 393, 478), (382, 380, 481), (386, 482, 481), (419, 418, 481), (417, 480, 481), (373, 525, 483), (483, 522, 484), (486, 519, 485), (485, 529, 378), (412, 532, 487), (487, 519, 486), (484, 522, 488), (488, 548, 408), (443, 442, 490), (356, 420, 490), (425, 429, 490), (428, 489, 490), (457, 467, 491), (389, 444, 491), (450, 492, 491), (459, 458, 491), (395, 479, 493), (359, 439, 493), (365, 468, 493), (401, 448, 493), (403, 472, 494), (370, 435, 494), (382, 480, 494), (417, 453, 494), (497, 549, 496), (500, 501, 499), (502, 550, 499), (504, 495, 496), (378, 424, 505), (362, 476, 505), (392, 463, 505), (412, 486, 505), (511, 374, 506), (540, 377, 508), (527, 510, 506), (517, 512, 513), (514, 551, 513), (552, 404, 513), (530, 485, 518), (519, 487, 518), (538, 488, 521), (522, 483, 521), (523, 483, 524), (553, 510, 526), (509, 377, 528), (529, 485, 528), (520, 487, 531), (532, 410, 531), (514, 512, 536), (548, 488, 534), (554, 556, 555), (554, 557, 556), (557, 558, 556), (557, 559, 558), (559, 560, 558), (559, 561, 560), (562, 564, 563), (562, 565, 564), (555, 567, 566), (555, 556, 567), (556, 568, 567), (556, 558, 568), (558, 569, 568), (558, 560, 569), (563, 571, 570), (563, 564, 571), (566, 573, 572), (566, 567, 573), (567, 574, 573), (567, 568, 574), (568, 575, 574), (568, 569, 575), (570, 577, 576), (570, 571, 577), (572, 579, 578), (572, 573, 579), (573, 580, 579), (573, 574, 580), (574, 581, 580), (574, 575, 581), (576, 583, 582), (576, 577, 583), (578, 585, 584), (578, 579, 585), (579, 586, 585), (579, 580, 586), (580, 587, 586), (580, 581, 587), (582, 589, 588), (582, 583, 589), (589, 591, 590), (584, 585, 592), (585, 593, 592), (585, 586, 593), (586, 594, 593), (586, 587, 594), (588, 590, 595), (588, 589, 590), (596, 598, 597), (596, 599, 598), (599, 600, 598), (599, 601, 600), (601, 602, 600), (603, 605, 604), (605, 606, 604), (605, 607, 606), (597, 609, 608), (597, 598, 609), (598, 610, 609), (598, 600, 610), (600, 611, 610), (600, 602, 611), (604, 613, 612), (604, 606, 613), (608, 615, 614), (608, 609, 615), (609, 616, 615), (609, 610, 616), (610, 617, 616), (610, 611, 617), (612, 619, 618), (612, 613, 619), (614, 621, 620), (614, 615, 621), (615, 622, 621), (615, 616, 622), (616, 623, 622), (616, 617, 623), (618, 625, 624), (618, 619, 625), (620, 627, 626), (620, 621, 627), (621, 628, 627), (621, 622, 628), (622, 629, 628), (622, 623, 629), (624, 631, 630), (624, 625, 631), (626, 557, 554), (626, 627, 557), (627, 559, 557), (627, 628, 559), (628, 561, 559), (628, 629, 561), (630, 565, 562), (630, 631, 565), (632, 634, 633), (632, 635, 634), (635, 636, 634), (635, 637, 636), (637, 638, 636), (637, 639, 638), (640, 642, 641), (640, 643, 642), (633, 645, 644), (633, 634, 645), (634, 646, 645), (634, 636, 646), (636, 647, 646), (636, 638, 647), (641, 649, 648), (641, 642, 649), (644, 651, 650), (644, 645, 651), (645, 652, 651), (645, 646, 652), (646, 653, 652), (646, 647, 653), (648, 655, 654), (648, 649, 655), (650, 657, 656), (650, 651, 657), (651, 658, 657), (651, 652, 658), (652, 659, 658), (652, 653, 659), (654, 661, 660), (654, 655, 661), (656, 663, 662), (656, 657, 663), (657, 664, 663), (657, 658, 664), (658, 665, 664), (658, 659, 665), (660, 667, 666), (660, 661, 667), (667, 669, 668), (662, 663, 670), (663, 671, 670), (663, 664, 671), (664, 672, 671), (664, 665, 672), (666, 668, 673), (666, 667, 668), (674, 676, 675), (674, 677, 676), (677, 678, 676), (677, 679, 678), (679, 680, 678), (681, 683, 682), (683, 684, 682), (683, 685, 684), (675, 687, 686), (675, 676, 687), (676, 688, 687), (676, 678, 688), (678, 689, 688), (678, 680, 689), (682, 691, 690), (682, 684, 691), (686, 693, 692), (686, 687, 693), (687, 694, 693), (687, 688, 694), (688, 695, 694), (688, 689, 695), (690, 697, 696), (690, 691, 697), (692, 699, 698), (692, 693, 699), (693, 700, 699), (693, 694, 700), (694, 701, 700), (694, 695, 701), (696, 703, 702), (696, 697, 703), (698, 705, 704), (698, 699, 705), (699, 706, 705), (699, 700, 706), (700, 707, 706), (700, 701, 707), (702, 709, 708), (702, 703, 709), (704, 635, 632), (704, 705, 635), (705, 637, 635), (705, 706, 637), (706, 639, 637), (706, 707, 639), (708, 643, 640), (708, 709, 643)])
_uv = me_mtruck_prm_material_1.uv_layers.new(name='UVTex')
_uv.uv.foreach_set('vector', [0.948, 0.9242, 0.9425, 0.9303, 0.9429, 0.9135, 0.948, 0.9242, 0.9477, 0.9409, 0.9425, 0.9303, 0.948, 0.9242, 0.9532, 0.9348, 0.9477, 0.9409, 0.948, 0.9242, 0.9535, 0.9181, 0.9532, 0.9348, 0.948, 0.9242, 0.9484, 0.9075, 0.9535, 0.9181, 0.948, 0.9242, 0.9429, 0.9135, 0.9484, 0.9075, 0.9429, 0.9135, 0.5915, 0.9311, 0.5919, 0.9144, 0.9429, 0.9135, 0.9425, 0.9303, 0.5915, 0.9311, 0.9425, 0.9303, 0.5967, 0.9418, 0.5915, 0.9311, 0.9425, 0.9303, 0.9477, 0.9409, 0.5967, 0.9418, 0.9477, 0.9409, 0.6022, 0.9357, 0.5967, 0.9418, 0.9477, 0.9409, 0.9532, 0.9348, 0.6022, 0.9357, 0.9532, 0.9348, 0.6025, 0.919, 0.6022, 0.9357, 0.9532, 0.9348, 0.9535, 0.9181, 0.6025, 0.919, 0.9535, 0.9181, 0.5974, 0.9083, 0.6025, 0.919, 0.9535, 0.9181, 0.9484, 0.9075, 0.5974, 0.9083, 0.9484, 0.9075, 0.5919, 0.9144, 0.5974, 0.9083, 0.9484, 0.9075, 0.9429, 0.9135, 0.5919, 0.9144, 0.597, 0.925, 0.5919, 0.9144, 0.5915, 0.9311, 0.597, 0.925, 0.5915, 0.9311, 0.5967, 0.9418, 0.597, 0.925, 0.5967, 0.9418, 0.6022, 0.9357, 0.597, 0.925, 0.6022, 0.9357, 0.6025, 0.919, 0.597, 0.925, 0.6025, 0.919, 0.5974, 0.9083, 0.597, 0.925, 0.5974, 0.9083, 0.5919, 0.9144, 0.9696, 0.6285, 0.9696, 0.6285, 0.9696, 0.6285, 0.9696, 0.6285, 0.9696, 0.6285, 0.9696, 0.6285, 0.9696, 0.6285, 0.9696, 0.6285, 0.9696, 0.6285, 0.9696, 0.6285, 0.9696, 0.6285, 0.9696, 0.6285, 0.9696, 0.6285, 0.9696, 0.6285, 0.9696, 0.6285, 0.9696, 0.6285, 0.9696, 0.6285, 0.9696, 0.6285, 0.9557, 1.007, 0.9364, 0.9162, 0.9581, 0.9176, 0.9557, 1.007, 0.9339, 1.006, 0.9364, 0.9162, 0.9339, 1.006, 0.899, 0.9163, 0.9364, 0.9162, 0.9339, 1.006, 0.8965, 1.006, 0.899, 0.9163, 0.8965, 1.006, 0.8834, 0.9178, 0.899, 0.9163, 0.8965, 1.006, 0.8809, 1.007, 0.8834, 0.9178, 0.8809, 1.007, 0.9051, 0.9191, 0.8834, 0.9178, 0.8809, 1.007, 0.9027, 1.009, 0.9051, 0.9191, 0.9027, 1.009, 0.9425, 0.919, 0.9051, 0.9191, 0.9027, 1.009, 0.94, 1.009, 0.9425, 0.919, 0.94, 1.009, 0.9581, 0.9176, 0.9425, 0.919, 0.94, 1.009, 0.9557, 1.007, 0.9581, 0.9176, 0.9207, 0.9177, 0.9581, 0.9176, 0.9364, 0.9162, 0.9207, 0.9177, 0.9364, 0.9162, 0.899, 0.9163, 0.9207, 0.9177, 0.899, 0.9163, 0.8834, 0.9178, 0.9207, 0.9177, 0.8834, 0.9178, 0.9051, 0.9191, 0.9207, 0.9177, 0.9051, 0.9191, 0.9425, 0.919, 0.9207, 0.9177, 0.9425, 0.919, 0.9581, 0.9176, 0.9696, 0.6285, 0.9696, 0.6285, 0.9696, 0.6285, 0.9696, 0.6285, 0.9696, 0.6285, 0.9696, 0.6285, 0.9696, 0.6285, 0.9696, 0.6285, 0.9696, 0.6285, 0.9696, 0.6285, 0.9696, 0.6285, 0.9696, 0.6285, 0.9696, 0.6285, 0.9696, 0.6285, 0.9696, 0.6285, 0.9696, 0.6285, 0.9696, 0.6285, 0.9696, 0.6285, 0.6697, 1.008, 0.6504, 0.917, 0.6721, 0.9183, 0.6697, 1.008, 0.6479, 1.007, 0.6504, 0.917, 0.6479, 1.007, 0.613, 0.9171, 0.6504, 0.917, 0.6479, 1.007, 0.6105, 1.007, 0.613, 0.9171, 0.6105, 1.007, 0.5973, 0.9185, 0.613, 0.9171, 0.6105, 1.007, 0.5949, 1.008, 0.5973, 0.9185, 0.5949, 1.008, 0.6191, 0.9199, 0.5973, 0.9185, 0.5949, 1.008, 0.6166, 1.01, 0.6191, 0.9199, 0.6166, 1.01, 0.6565, 0.9198, 0.6191, 0.9199, 0.6166, 1.01, 0.654, 1.009, 0.6565, 0.9198, 0.654, 1.009, 0.6721, 0.9183, 0.6565, 0.9198, 0.654, 1.009, 0.6697, 1.008, 0.6721, 0.9183, 0.6347, 0.9184, 0.6721, 0.9183, 0.6504, 0.917, 0.6347, 0.9184, 0.6504, 0.917, 0.613, 0.9171, 0.6347, 0.9184, 0.613, 0.9171, 0.5973, 0.9185, 0.6347, 0.9184, 0.5973, 0.9185, 0.6191, 0.9199, 0.6347, 0.9184, 0.6191, 0.9199, 0.6565, 0.9198, 0.6347, 0.9184, 0.6565, 0.9198, 0.6721, 0.9183, 0.9696, 0.6285, 0.9696, 0.6285, 0.9696, 0.6285, 0.9696, 0.6285, 0.9696, 0.6285, 0.9696, 0.6285, 0.9696, 0.6285, 0.9696, 0.6285, 0.9696, 0.6285, 0.9696, 0.6285, 0.9696, 0.6285, 0.9696, 0.6285, 0.9696, 0.6285, 0.9696, 0.6285, 0.9696, 0.6285, 0.9696, 0.6285, 0.9696, 0.6285, 0.9696, 0.6285, 0.769, 1.053, 0.7497, 0.9623, 0.7714, 0.9637, 0.769, 1.053, 0.7472, 1.052, 0.7497, 0.9623, 0.7472, 1.052, 0.7123, 0.9624, 0.7497, 0.9623, 0.7472, 1.052, 0.7098, 1.052, 0.7123, 0.9624, 0.7098, 1.052, 0.6966, 0.9638, 0.7123, 0.9624, 0.7098, 1.052, 0.6942, 1.054, 0.6966, 0.9638, 0.6942, 1.054, 0.7184, 0.9652, 0.6966, 0.9638, 0.6942, 1.054, 0.7159, 1.055, 0.7184, 0.9652, 0.7159, 1.055, 0.7558, 0.9651, 0.7184, 0.9652, 0.7159, 1.055, 0.7533, 1.055, 0.7558, 0.9651, 0.7533, 1.055, 0.7714, 0.9637, 0.7558, 0.9651, 0.7533, 1.055, 0.769, 1.053, 0.7714, 0.9637, 0.734, 0.9637, 0.7714, 0.9637, 0.7497, 0.9623, 0.734, 0.9637, 0.7497, 0.9623, 0.7123, 0.9624, 0.734, 0.9637, 0.7123, 0.9624, 0.6966, 0.9638, 0.734, 0.9637, 0.6966, 0.9638, 0.7184, 0.9652, 0.734, 0.9637, 0.7184, 0.9652, 0.7558, 0.9651, 0.734, 0.9637, 0.7558, 0.9651, 0.7714, 0.9637, 0.9696, 0.6285, 0.9696, 0.6285, 0.9696, 0.6285, 0.9696, 0.6285, 0.9696, 0.6285, 0.9696, 0.6285, 0.9696, 0.6285, 0.9696, 0.6285, 0.9696, 0.6285, 0.9696, 0.6285, 0.9696, 0.6285, 0.9696, 0.6285, 0.9696, 0.6285, 0.9696, 0.6285, 0.9696, 0.6285, 0.9696, 0.6285, 0.9696, 0.6285, 0.9696, 0.6285, 1.055, 1.053, 1.036, 0.9615, 1.057, 0.9629, 1.055, 1.053, 1.033, 1.051, 1.036, 0.9615, 1.033, 1.051, 0.9983, 0.9616, 1.036, 0.9615, 1.033, 1.051, 0.9958, 1.051, 0.9983, 0.9616, 0.9958, 1.051, 0.9826, 0.9631, 0.9983, 0.9616, 0.9958, 1.051, 0.9802, 1.053, 0.9826, 0.9631, 0.9802, 1.053, 1.004, 0.9644, 0.9826, 0.9631, 0.9802, 1.053, 1.002, 1.054, 1.004, 0.9644, 1.002, 1.054, 1.042, 0.9643, 1.004, 0.9644, 1.002, 1.054, 1.039, 1.054, 1.042, 0.9643, 1.039, 1.054, 1.057, 0.9629, 1.042, 0.9643, 1.039, 1.054, 1.055, 1.053, 1.057, 0.9629, 1.02, 0.963, 1.057, 0.9629, 1.036, 0.9615, 1.02, 0.963, 1.036, 0.9615, 0.9983, 0.9616, 1.02, 0.963, 0.9983, 0.9616, 0.9826, 0.9631, 1.02, 0.963, 0.9826, 0.9631, 1.004, 0.9644, 1.02, 0.963, 1.004, 0.9644, 1.042, 0.9643, 1.02, 0.963, 1.042, 0.9643, 1.057, 0.9629, 0.08038, 0.5695, 0.1674, 0.5654, 0.1639, 0.6623, 0.1674, 0.5654, 0.2505, 0.5707, 0.2445, 0.6653, 0.5371, 0.8815, 0.548, 0.8817, 0.5314, 0.9742, 0.548, 0.8817, 0.5497, 0.8822, 0.5337, 0.9746, 0.005388, 0.4554, 0.1658, 0.4579, 0.141, 0.5466, 0.1658, 0.4579, 0.3269, 0.4613, 0.2986, 0.5545, 0.5657, 0.8791, 0.5616, 0.8792, 0.5479, 0.9782, 0.5616, 0.8792, 0.5504, 0.8794, 0.5428, 0.9817, 0.3975, 0.9763, 0.4022, 0.9759, 0.414, 0.9849, 0.4189, 0.9761, 0.4248, 0.9865, 0.414, 0.9849, 0.4207, 0.9869, 0.4106, 0.9861, 0.414, 0.9849, 0.7332, 0.3487, 0.7923, 0.5688, 0.9912, 0.3609, 0.2927, 0.8779, 0.4022, 0.9759, 0.3975, 0.9763, 0.5065, 0.9812, 0.4248, 0.9865, 0.4189, 0.9761, 0.4321, 0.9862, 0.4276, 0.9759, 0.42, 0.9838, 0.41, 0.976, 0.404, 0.976, 0.42, 0.9838, 0.4173, 0.9863, 0.4389, 0.9876, 0.42, 0.9838, 0.5504, 0.8794, 0.3052, 0.8809, 0.4276, 0.9759, 0.08038, 0.5695, 0.08083, 0.6634, 0.02964, 0.6561, 0.5298, 0.9899, 0.4321, 0.9862, 0.4389, 0.9876, 0.5445, 0.9879, 0.5438, 0.9879, 0.5405, 0.9886, 0.3002, 0.6623, 0.2445, 0.6653, 0.2505, 0.5707, 0.4189, 0.9761, 0.2927, 0.8779, 0.5371, 0.8815, 0.4276, 0.9759, 0.4321, 0.9862, 0.5391, 0.982, 0.404, 0.976, 0.41, 0.976, 0.3052, 0.8809, 0.956, 0.4414, 0.7559, 0.4425, 0.9624, 0.3702, 0.2445, 0.6653, 0.2985, 0.6711, 0.295, 0.675, 0.7562, 0.3662, 0.9537, 0.3655, 0.9586, 0.3674, 0.5391, 0.982, 0.5428, 0.9817, 0.5504, 0.8794, 0.5298, 0.9899, 0.5391, 0.982, 0.4321, 0.9862, 0.5352, 0.9898, 0.5298, 0.9899, 0.4389, 0.9876, 0.9586, 0.3674, 0.9624, 0.3702, 0.7559, 0.4425, 0.5405, 0.9886, 0.5405, 0.9863, 0.5445, 0.9879, 0.5428, 0.9817, 0.5438, 0.9879, 0.5461, 0.9783, 0.5352, 0.9898, 0.5385, 0.9899, 0.5405, 0.9886, 0.5149, 0.9906, 0.5314, 0.9742, 0.5213, 0.9909, 0.5065, 0.9812, 0.5149, 0.9906, 0.4248, 0.9865, 0.525, 0.974, 0.5065, 0.9812, 0.5371, 0.8815, 0.5149, 0.9906, 0.5065, 0.9812, 0.525, 0.974, 0.5332, 0.9743, 0.5314, 0.9742, 0.548, 0.8817, 0.5213, 0.9909, 0.5337, 0.9746, 0.5218, 0.9912, 0.5314, 0.9742, 0.5332, 0.9743, 0.5213, 0.9909, 0.04817, 0.5452, 0.02402, 0.5449, 0.005388, 0.4554, 0.7562, 0.3662, 0.839, 0.3557, 0.8439, 0.3643, 0.5337, 0.9746, 0.5315, 0.9759, 0.5218, 0.9912, 0.1867, 0.5475, 0.141, 0.5466, 0.1658, 0.4579, 0.8439, 0.3643, 0.9613, 0.3632, 0.9537, 0.3655, 0.839, 0.3557, 0.8742, 0.3556, 0.8439, 0.3643, 0.5483, 0.9784, 0.5445, 0.9779, 0.5657, 0.8791, 0.5445, 0.9879, 0.5479, 0.9782, 0.5438, 0.9879, 0.5445, 0.9879, 0.5405, 0.9863, 0.5445, 0.9779, 0.5461, 0.9783, 0.5479, 0.9782, 0.5616, 0.8792, 0.5479, 0.9782, 0.5461, 0.9783, 0.5438, 0.9879, 0.08038, 0.5695, 0.1639, 0.6623, 0.08083, 0.6634, 0.1674, 0.5654, 0.2445, 0.6653, 0.1639, 0.6623, 0.5371, 0.8815, 0.5314, 0.9742, 0.525, 0.974, 0.548, 0.8817, 0.5337, 0.9746, 0.5332, 0.9743, 0.005388, 0.4554, 0.141, 0.5466, 0.04817, 0.5452, 0.1658, 0.4579, 0.2986, 0.5545, 0.1867, 0.5475, 0.5657, 0.8791, 0.5479, 0.9782, 0.5483, 0.9784, 0.5616, 0.8792, 0.5428, 0.9817, 0.5461, 0.9783, 0.4106, 0.9861, 0.3975, 0.9763, 0.414, 0.9849, 0.4022, 0.9759, 0.4189, 0.9761, 0.414, 0.9849, 0.4248, 0.9865, 0.4207, 0.9869, 0.414, 0.9849, 0.8569, 0.5788, 0.9244, 0.5688, 0.7923, 0.5688, 0.9244, 0.5688, 0.9912, 0.3609, 0.7923, 0.5688, 0.9912, 0.5435, 0.9912, 0.3609, 0.9244, 0.5688, 0.9883, 0.3522, 0.9811, 0.3486, 0.9912, 0.3609, 0.8566, 0.346, 0.7332, 0.3487, 0.9811, 0.3486, 0.9811, 0.3486, 0.7332, 0.3487, 0.9912, 0.3609, 0.7263, 0.3509, 0.7247, 0.3592, 0.7332, 0.3487, 0.7244, 0.5435, 0.7923, 0.5688, 0.7247, 0.3592, 0.7247, 0.3592, 0.7923, 0.5688, 0.7332, 0.3487, 0.2505, 0.5707, 0.3375, 0.5832, 0.3002, 0.6623, 0.5371, 0.8815, 0.5065, 0.9812, 0.4189, 0.9761, 0.4276, 0.9759, 0.41, 0.976, 0.42, 0.9838, 0.404, 0.976, 0.4173, 0.9863, 0.42, 0.9838, 0.4389, 0.9876, 0.4321, 0.9862, 0.42, 0.9838, 0.3052, 0.8809, 0.41, 0.976, 0.4276, 0.9759, 0.08083, 0.6634, 0.03389, 0.6652, 0.02964, 0.6561, 0.3002, 0.6623, 0.2985, 0.6711, 0.2445, 0.6653, 0.4189, 0.9761, 0.4022, 0.9759, 0.2927, 0.8779, 0.4276, 0.9759, 0.5391, 0.982, 0.5504, 0.8794, 0.02964, 0.6561, -0.005937, 0.5809, 0.08038, 0.5695, 0.9224, 0.4639, 0.8579, 0.4675, 0.7953, 0.4623, 0.03742, 0.6735, 0.03389, 0.6652, 0.08083, 0.6634, 0.956, 0.4414, 0.7953, 0.4623, 0.7559, 0.4425, 0.956, 0.4414, 0.9224, 0.4639, 0.7953, 0.4623, 0.4207, 0.9869, 0.4248, 0.9865, 0.5149, 0.9906, 0.5149, 0.9906, 0.5213, 0.9909, 0.5218, 0.9912, 0.5163, 0.9883, 0.5292, 0.9891, 0.5405, 0.9863, 0.7559, 0.4425, 0.7562, 0.3662, 0.9586, 0.3674, 0.7559, 0.4425, 0.7502, 0.3722, 0.7562, 0.3662, 0.5405, 0.9886, 0.5385, 0.9899, 0.5405, 0.9863, 0.5428, 0.9817, 0.5405, 0.9886, 0.5438, 0.9879, 0.5405, 0.9886, 0.5428, 0.9817, 0.5391, 0.982, 0.5391, 0.982, 0.5298, 0.9899, 0.5405, 0.9886, 0.5298, 0.9899, 0.5352, 0.9898, 0.5405, 0.9886, 0.5149, 0.9906, 0.525, 0.974, 0.5314, 0.9742, 0.5213, 0.9909, 0.5332, 0.9743, 0.5337, 0.9746, 0.7562, 0.3662, 0.7676, 0.3576, 0.839, 0.3557, 0.8439, 0.3643, 0.8742, 0.3556, 0.9613, 0.3632, 0.5445, 0.9879, 0.5483, 0.9784, 0.5479, 0.9782, 0.5445, 0.9879, 0.5445, 0.9779, 0.5483, 0.9784, 0.077, 0.9799, 0.06323, 0.971, 0.07452, 0.971, 0.077, 0.9799, 0.06571, 0.9799, 0.06323, 0.971, 0.06571, 0.9799, 0.07867, 0.9691, 0.06323, 0.971, 0.06571, 0.9799, 0.08169, 0.9799, 0.07867, 0.9691, 0.08169, 0.9799, 0.08996, 0.9691, 0.07867, 0.9691, 0.08169, 0.9799, 0.09299, 0.9799, 0.08996, 0.9691, 0.1786, 0.8181, 0.1985, 0.7985, 0.2031, 0.8147, 0.1786, 0.8181, 0.1785, 0.8013, 0.1985, 0.7985, 0.07452, 0.971, 0.05595, 0.9628, 0.06724, 0.9628, 0.07452, 0.971, 0.06323, 0.971, 0.05595, 0.9628, 0.06323, 0.971, 0.06979, 0.959, 0.05595, 0.9628, 0.06323, 0.971, 0.07867, 0.9691, 0.06979, 0.959, 0.07867, 0.9691, 0.08108, 0.959, 0.06979, 0.959, 0.07867, 0.9691, 0.08996, 0.9691, 0.08108, 0.959, 0.2031, 0.8147, 0.2172, 0.7907, 0.2258, 0.8052, 0.2031, 0.8147, 0.1985, 0.7985, 0.2172, 0.7907, 0.06724, 0.9628, 0.04437, 0.9557, 0.05566, 0.9557, 0.06724, 0.9628, 0.05595, 0.9628, 0.04437, 0.9557, 0.05595, 0.9628, 0.05567, 0.9504, 0.04437, 0.9557, 0.05595, 0.9628, 0.06979, 0.959, 0.05567, 0.9504, 0.06979, 0.959, 0.06696, 0.9504, 0.05567, 0.9504, 0.06979, 0.959, 0.08108, 0.959, 0.06696, 0.9504, 0.2258, 0.8052, 0.2332, 0.7784, 0.2453, 0.7902, 0.2258, 0.8052, 0.2172, 0.7907, 0.2332, 0.7784, 0.05566, 0.9557, 0.02928, 0.9503, 0.04057, 0.9503, 0.05566, 0.9557, 0.04437, 0.9557, 0.02928, 0.9503, 0.04437, 0.9557, 0.03727, 0.9438, 0.02928, 0.9503, 0.04437, 0.9557, 0.05567, 0.9504, 0.03727, 0.9438, 0.05567, 0.9504, 0.04856, 0.9438, 0.03727, 0.9438, 0.05567, 0.9504, 0.06696, 0.9504, 0.04856, 0.9438, 0.2453, 0.7902, 0.2454, 0.7624, 0.2602, 0.7707, 0.2453, 0.7902, 0.2332, 0.7784, 0.2454, 0.7624, 0.04057, 0.9503, 0.01408, 0.9469, 0.023, 0.9468, 0.04057, 0.9503, 0.02928, 0.9503, 0.01408, 0.9469, 0.02928, 0.9503, 0.01884, 0.9397, 0.01408, 0.9469, 0.02928, 0.9503, 0.03727, 0.9438, 0.01884, 0.9397, 0.03727, 0.9438, 0.02713, 0.9396, 0.01884, 0.9397, 0.03727, 0.9438, 0.04856, 0.9438, 0.02713, 0.9396, 0.2602, 0.7707, 0.2531, 0.7439, 0.2695, 0.7481, 0.2602, 0.7707, 0.2454, 0.7624, 0.2531, 0.7439, 0.2531, 0.7439, 0.256, 0.7166, 0.2556, 0.724, 0.023, 0.9468, 0.01408, 0.9469, -0.002986, 0.9458, 0.01408, 0.9469, -0.001832, 0.9383, -0.002986, 0.9458, 0.01408, 0.9469, 0.01884, 0.9397, -0.001832, 0.9383, 0.3946, 0.2785, 0.3964, 0.2667, 0.3963, 0.2617, 0.3946, 0.2785, 0.3947, 0.2853, 0.3964, 0.2667, 0.2695, 0.7481, 0.2556, 0.724, 0.2724, 0.7241, 0.2695, 0.7481, 0.2531, 0.7439, 0.2556, 0.724, 0.004137, 1.014, 0.01408, 1.013, 0.023, 1.013, 0.004137, 1.014, -0.002986, 1.014, 0.01408, 1.013, -0.002986, 1.014, 0.01884, 1.02, 0.01408, 1.013, -0.002986, 1.014, -0.001832, 1.022, 0.01884, 1.02, -0.001832, 1.022, 0.02713, 1.02, 0.01884, 1.02, 0.08341, 0.7191, 0.08308, 0.7256, 0.08662, 0.7495, 0.08308, 0.7256, 0.103, 0.745, 0.08662, 0.7495, 0.08308, 0.7256, 0.1003, 0.7252, 0.103, 0.745, 0.023, 1.013, 0.02928, 1.009, 0.04057, 1.009, 0.023, 1.013, 0.01408, 1.013, 0.02928, 1.009, 0.01408, 1.013, 0.03727, 1.016, 0.02928, 1.009, 0.01408, 1.013, 0.01884, 1.02, 0.03727, 1.016, 0.01884, 1.02, 0.04856, 1.016, 0.03727, 1.016, 0.01884, 1.02, 0.02713, 1.02, 0.04856, 1.016, 0.08662, 0.7495, 0.1109, 0.7635, 0.09625, 0.772, 0.08662, 0.7495, 0.103, 0.745, 0.1109, 0.7635, 0.04057, 1.009, 0.04437, 1.004, 0.05566, 1.004, 0.04057, 1.009, 0.02928, 1.009, 0.04437, 1.004, 0.02928, 1.009, 0.05567, 1.009, 0.04437, 1.004, 0.02928, 1.009, 0.03727, 1.016, 0.05567, 1.009, 0.03727, 1.016, 0.06696, 1.009, 0.05567, 1.009, 0.03727, 1.016, 0.04856, 1.016, 0.06696, 1.009, 0.09625, 0.772, 0.1234, 0.7792, 0.1114, 0.7912, 0.09625, 0.772, 0.1109, 0.7635, 0.1234, 0.7792, 0.05566, 1.004, 0.05595, 0.997, 0.06724, 0.997, 0.05566, 1.004, 0.04437, 1.004, 0.05595, 0.997, 0.04437, 1.004, 0.06979, 1.001, 0.05595, 0.997, 0.04437, 1.004, 0.05567, 1.009, 0.06979, 1.001, 0.05567, 1.009, 0.08108, 1.001, 0.06979, 1.001, 0.05567, 1.009, 0.06696, 1.009, 0.08108, 1.001, 0.1114, 0.7912, 0.1396, 0.7913, 0.1312, 0.8059, 0.1114, 0.7912, 0.1234, 0.7792, 0.1396, 0.7913, 0.06724, 0.997, 0.06323, 0.9887, 0.07452, 0.9887, 0.06724, 0.997, 0.05595, 0.997, 0.06323, 0.9887, 0.05595, 0.997, 0.07867, 0.9907, 0.06323, 0.9887, 0.05595, 0.997, 0.06979, 1.001, 0.07867, 0.9907, 0.06979, 1.001, 0.08996, 0.9907, 0.07867, 0.9907, 0.06979, 1.001, 0.08108, 1.001, 0.08996, 0.9907, 0.1312, 0.8059, 0.1583, 0.7988, 0.1541, 0.8151, 0.1312, 0.8059, 0.1396, 0.7913, 0.1583, 0.7988, 0.07452, 0.9887, 0.06571, 0.9799, 0.077, 0.9799, 0.07452, 0.9887, 0.06323, 0.9887, 0.06571, 0.9799, 0.06323, 0.9887, 0.08169, 0.9799, 0.06571, 0.9799, 0.06323, 0.9887, 0.07867, 0.9907, 0.08169, 0.9799, 0.07867, 0.9907, 0.09299, 0.9799, 0.08169, 0.9799, 0.07867, 0.9907, 0.08996, 0.9907, 0.09299, 0.9799, 0.1541, 0.8151, 0.1785, 0.8013, 0.1786, 0.8181, 0.1541, 0.8151, 0.1583, 0.7988, 0.1785, 0.8013, 0.0, 0.9797, 0.0, 0.9719, 0.0, 0.9786, 0.0, 0.9797, 0.0, 0.9731, 0.0, 0.9719, 0.0, 0.9731, 0.0, 0.9795, 0.0, 0.9719, 0.0, 0.9731, 0.0, 0.9809, 0.0, 0.9795, 0.0, 0.9809, 0.0, 0.9861, 0.0, 0.9795, 0.0, 0.9809, 0.0, 0.9875, 0.0, 0.9861, 0.7731, 0.8135, 0.793, 0.7939, 0.7976, 0.8101, 0.7731, 0.8135, 0.773, 0.7967, 0.793, 0.7939, 0.0, 0.9786, 0.0, 0.9685, 0.0, 0.9751, 0.0, 0.9786, 0.0, 0.9719, 0.0, 0.9685, 0.0, 0.9719, 0.0, 0.9752, 0.0, 0.9685, 0.0, 0.9719, 0.0, 0.9795, 0.0, 0.9752, 0.0, 0.9795, 0.0, 0.9819, 0.0, 0.9752, 0.0, 0.9795, 0.0, 0.9861, 0.0, 0.9819, 0.7976, 0.8101, 0.8117, 0.7861, 0.8203, 0.8006, 0.7976, 0.8101, 0.793, 0.7939, 0.8117, 0.7861, 0.0, 0.9751, 0.0, 0.9629, 0.0, 0.9695, 0.0, 0.9751, 0.0, 0.9685, 0.0, 0.9629, 0.0, 0.9685, 0.0, 0.9684, 0.0, 0.9629, 0.0, 0.9685, 0.0, 0.9752, 0.0, 0.9684, 0.0, 0.9752, 0.0, 0.9751, 0.0, 0.9684, 0.0, 0.9752, 0.0, 0.9819, 0.0, 0.9751, 0.8203, 0.8006, 0.8277, 0.7738, 0.8398, 0.7856, 0.8203, 0.8006, 0.8117, 0.7861, 0.8277, 0.7738, 0.0, 0.9695, 0.0, 0.9556, 0.0, 0.9622, 0.0, 0.9695, 0.0, 0.9629, 0.0, 0.9556, 0.0, 0.9629, 0.0, 0.9595, 0.0, 0.9556, 0.0, 0.9629, 0.0, 0.9684, 0.0, 0.9595, 0.0, 0.9684, 0.0, 0.9662, 0.0, 0.9595, 0.0, 0.9684, 0.0, 0.9751, 0.0, 0.9662, 0.8398, 0.7856, 0.8399, 0.7578, 0.8547, 0.7661, 0.8398, 0.7856, 0.8277, 0.7738, 0.8399, 0.7578, 0.0, 0.9622, 0.0, 0.9487, 0.0, 0.9537, 0.0, 0.9622, 0.0, 0.9556, 0.0, 0.9487, 0.0, 0.9556, 0.0, 0.9512, 0.0, 0.9487, 0.0, 0.9556, 0.0, 0.9595, 0.0, 0.9512, 0.0, 0.9595, 0.0, 0.9558, 0.0, 0.9512, 0.0, 0.9595, 0.0, 0.9662, 0.0, 0.9558, 0.8547, 0.7661, 0.8476, 0.7393, 0.864, 0.7435, 0.8547, 0.7661, 0.8399, 0.7578, 0.8476, 0.7393, 0.8476, 0.7393, 0.8505, 0.712, 0.8501, 0.7194, 0.0, 0.9537, 0.0, 0.9487, 0.0, 0.9408, 0.0, 0.9487, 0.0, 0.9416, 0.0, 0.9408, 0.0, 0.9487, 0.0, 0.9512, 0.0, 0.9416, 0.7135, 0.2785, 0.7153, 0.2667, 0.7151, 0.2617, 0.7135, 0.2785, 0.7136, 0.2853, 0.7153, 0.2667, 0.864, 0.7435, 0.8501, 0.7194, 0.8669, 0.7195, 0.864, 0.7435, 0.8476, 0.7393, 0.8501, 0.7194, 0.0, 0.944, 0.0, 0.9481, 0.0, 0.9532, 0.0, 0.944, 0.0, 0.9401, 0.0, 0.9481, 0.0, 0.9401, 0.0, 0.9505, 0.0, 0.9481, 0.6227, 0.2607, 0.6136, 0.2617, 0.6154, 0.2785, 0.6136, 0.2617, 0.6154, 0.2853, 0.6154, 0.2785, 0.6779, 0.7145, 0.6776, 0.721, 0.6811, 0.7449, 0.6776, 0.721, 0.6975, 0.7404, 0.6811, 0.7449, 0.6776, 0.721, 0.6947, 0.7206, 0.6975, 0.7404, 0.0, 0.9532, 0.0, 0.9551, 0.0, 0.9618, 0.0, 0.9532, 0.0, 0.9481, 0.0, 0.9551, 0.0, 0.9481, 0.0, 0.959, 0.0, 0.9551, 0.0, 0.9481, 0.0, 0.9505, 0.0, 0.959, 0.0, 0.9505, 0.0, 0.9656, 0.0, 0.959, 0.6154, 0.2785, 0.6154, 0.2853, 0.6205, 0.3027, 0.6811, 0.7449, 0.7054, 0.7589, 0.6907, 0.7674, 0.6811, 0.7449, 0.6975, 0.7404, 0.7054, 0.7589, 0.0, 0.9618, 0.0, 0.9625, 0.0, 0.9692, 0.0, 0.9618, 0.0, 0.9551, 0.0, 0.9625, 0.0, 0.9551, 0.0, 0.968, 0.0, 0.9625, 0.0, 0.9551, 0.0, 0.959, 0.0, 0.968, 0.0, 0.959, 0.0, 0.9746, 0.0, 0.968, 0.0, 0.959, 0.0, 0.9656, 0.0, 0.9746, 0.6907, 0.7674, 0.7179, 0.7746, 0.7059, 0.7866, 0.6907, 0.7674, 0.7054, 0.7589, 0.7179, 0.7746, 0.0, 0.9692, 0.0, 0.9682, 0.0, 0.9749, 0.0, 0.9692, 0.0, 0.9625, 0.0, 0.9682, 0.0, 0.9625, 0.0, 0.9749, 0.0, 0.9682, 0.0, 0.9625, 0.0, 0.968, 0.0, 0.9749, 0.0, 0.968, 0.0, 0.9816, 0.0, 0.9749, 0.0, 0.968, 0.0, 0.9746, 0.0, 0.9816, 0.7059, 0.7866, 0.7341, 0.7867, 0.7256, 0.8013, 0.7059, 0.7866, 0.7179, 0.7746, 0.7341, 0.7867, 0.0, 0.9749, 0.0, 0.9718, 0.0, 0.9785, 0.0, 0.9749, 0.0, 0.9682, 0.0, 0.9718, 0.0, 0.9682, 0.0, 0.9793, 0.0, 0.9718, 0.0, 0.9682, 0.0, 0.9749, 0.0, 0.9793, 0.0, 0.9749, 0.0, 0.986, 0.0, 0.9793, 0.0, 0.9749, 0.0, 0.9816, 0.0, 0.986, 0.7256, 0.8013, 0.7528, 0.7942, 0.7485, 0.8105, 0.7256, 0.8013, 0.7341, 0.7867, 0.7528, 0.7942, 0.0, 0.9785, 0.0, 0.9731, 0.0, 0.9797, 0.0, 0.9785, 0.0, 0.9718, 0.0, 0.9731, 0.0, 0.9718, 0.0, 0.9809, 0.0, 0.9731, 0.0, 0.9718, 0.0, 0.9793, 0.0, 0.9809, 0.0, 0.9793, 0.0, 0.9875, 0.0, 0.9809, 0.0, 0.9793, 0.0, 0.986, 0.0, 0.9875, 0.7485, 0.8105, 0.773, 0.7967, 0.7731, 0.8135, 0.7485, 0.8105, 0.7528, 0.7942, 0.773, 0.7967, 0.01764, 0.7616, 0.07669, 0.7306, 0.01727, 0.7094, 0.6699, 0.2984, 0.5879, 0.2984, 0.6739, 0.3169, 0.4396, 0.5352, 0.4392, 0.5804, 0.3503, 0.5354, 0.644, 0.008322, 0.6441, 0.0121, 0.6614, 0.008177, 0.6932, 0.392, 0.7018, 0.4139, 0.6845, 0.3927, 0.6931, 0.4145, 0.6664, 0.4268, 0.6845, 0.3927, 0.9696, 0.6285, 0.9875, 0.452, 0.9966, 0.4491, 0.1431, 0.8627, 0.3058, 0.8811, 0.01829, 0.8181, 0.3856, 0.645, 0.3497, 0.6298, 0.3924, 0.6386, 0.6654, 0.5248, 0.6657, 0.4952, 0.6805, 0.5233, 0.6928, 0.5018, 0.7015, 0.5012, 0.6805, 0.5233, 0.6892, 0.5226, 0.6653, 0.5288, 0.6805, 0.5233, 0.06953, 0.6989, 0.06944, 0.7233, 0.01563, 0.7059, 0.7006, 0.5834, 0.6111, 0.5816, 0.7009, 0.5381, 0.4223, 0.3201, 0.4237, 0.2984, 0.3361, 0.3154, 0.359, 0.4098, 0.3465, 0.4091, 0.3683, 0.3911, 0.3416, 0.01203, 0.3646, 0.0121, 0.3537, 0.008165, 0.3794, 0.3912, 0.3791, 0.4254, 0.3683, 0.3911, 0.133, 0.8561, 0.01462, 0.8096, 0.2931, 0.878, 0.7475, 0.6209, 0.7196, 0.4492, 0.7324, 0.4532, 0.6623, 0.6453, 0.654, 0.6436, 0.6985, 0.6311, 0.3576, 0.5226, 0.3457, 0.4983, 0.3701, 0.5233, 0.3582, 0.499, 0.3785, 0.4938, 0.3701, 0.5233, 0.3782, 0.5234, 0.3781, 0.5274, 0.3701, 0.5233, 0.2663, 0.7752, 0.07669, 0.7306, 0.01778, 0.767, 0.3499, 0.5807, 0.4392, 0.5804, 0.3496, 0.5854, 0.4392, 0.5832, 0.3924, 0.6386, 0.3496, 0.5854, 0.01829, 0.8181, 0.2664, 0.8427, 0.01778, 0.767, 0.9915, 0.8665, 0.9924, 0.8371, 0.5839, 0.879, 0.5844, 0.8403, 0.2664, 0.8427, 0.5839, 0.879, 0.3058, 0.8811, 0.3005, 0.8804, 0.5839, 0.879, 0.9783, 0.3212, 0.9785, 0.02898, 1.001, 0.321, 0.6928, 0.5018, 0.6657, 0.4952, 0.6972, 0.4526, 0.666, 0.461, 0.6664, 0.4268, 0.6972, 0.4526, 0.6931, 0.4145, 0.7018, 0.4139, 0.6972, 0.4526, 0.7059, 0.4519, 0.7015, 0.5012, 0.6972, 0.4526, 0.67, 0.01203, 0.6441, 0.0121, 0.6698, 0.1386, 0.6439, 0.1387, 0.5879, 0.2984, 0.6698, 0.1386, 0.07565, 0.7006, 0.07669, 0.7306, 0.5825, 0.6905, 0.5835, 0.7205, 0.9915, 0.7174, 0.5825, 0.6905, 0.5705, 0.7239, 0.06944, 0.7233, 0.5695, 0.6994, 0.3432, 0.2979, 0.4237, 0.2984, 0.3415, 0.1386, 0.3644, 0.1387, 0.3646, 0.0121, 0.3415, 0.1386, 0.9727, 0.7047, 0.9737, 0.7291, 0.5695, 0.6994, 0.3442, 0.4491, 0.3465, 0.4091, 0.3567, 0.4499, 0.359, 0.4098, 0.3791, 0.4254, 0.3567, 0.4499, 0.3788, 0.4596, 0.3785, 0.4938, 0.3567, 0.4499, 0.3582, 0.499, 0.3457, 0.4983, 0.3567, 0.4499, 0.5648, 0.8823, 0.2852, 0.8782, 0.5681, 0.8816, 0.2931, 0.878, 0.2553, 0.8381, 0.5681, 0.8816, 0.5696, 0.8422, 0.9729, 0.8475, 0.5681, 0.8816, 0.7219, 0.02883, 0.739, 0.02898, 0.7194, 0.321, 0.6111, 0.5844, 0.6111, 0.5816, 0.7008, 0.5868, 0.01515, 0.7564, 0.06944, 0.7233, 0.0151, 0.7602, 0.256, 0.7728, 0.2553, 0.8381, 0.0151, 0.7602, 0.6985, 0.6311, 0.654, 0.6436, 0.7008, 0.5868, 0.5058, 0.01203, 0.6441, 0.0121, 0.5058, 0.008256, 0.6667, 0.3926, 0.6664, 0.4268, 0.5246, 0.3919, 0.5243, 0.4261, 0.3791, 0.4254, 0.5246, 0.3919, 0.3646, 0.008322, 0.3646, 0.0121, 0.5058, 0.008256, 0.6115, 0.5364, 0.6111, 0.5816, 0.5255, 0.5354, 0.5252, 0.5807, 0.4392, 0.5804, 0.5255, 0.5354, 0.5878, 0.3204, 0.5879, 0.2984, 0.505, 0.3218, 0.5058, 0.2984, 0.4237, 0.2984, 0.505, 0.3218, 0.5236, 0.4946, 0.6657, 0.4952, 0.5233, 0.5242, 0.6654, 0.5248, 0.6653, 0.5288, 0.5233, 0.5242, 0.5232, 0.5281, 0.3781, 0.5274, 0.5233, 0.5242, 0.3782, 0.5234, 0.3785, 0.4938, 0.5233, 0.5242, 0.8927, 0.633, 0.8579, 0.4824, 0.9875, 0.452, 0.4813, 0.6513, 0.3924, 0.6386, 0.5248, 0.628, 0.5679, 0.6523, 0.5248, 0.628, 0.654, 0.6436, 0.8222, 0.6339, 0.7324, 0.4532, 0.8579, 0.4824, 0.9923, 0.7695, 0.9915, 0.7174, 0.5843, 0.7727, 0.5835, 0.7205, 0.07669, 0.7306, 0.5843, 0.7727, 0.2663, 0.7752, 0.2664, 0.8427, 0.5843, 0.7727, 0.5844, 0.8403, 0.9924, 0.8371, 0.5843, 0.7727, 0.5696, 0.8422, 0.2553, 0.8381, 0.5704, 0.7769, 0.256, 0.7728, 0.06944, 0.7233, 0.5704, 0.7769, 0.5705, 0.7239, 0.9737, 0.7291, 0.5704, 0.7769, 0.9736, 0.7821, 0.9729, 0.8475, 0.5704, 0.7769, 0.3644, 0.1387, 0.4237, 0.2984, 0.5056, 0.1386, 0.5058, 0.2984, 0.5879, 0.2984, 0.5056, 0.1386, 0.6439, 0.1387, 0.6441, 0.0121, 0.5056, 0.1386, 0.5058, 0.01203, 0.3646, 0.0121, 0.5056, 0.1386, 0.3788, 0.4596, 0.3791, 0.4254, 0.5239, 0.4603, 0.5243, 0.4261, 0.6664, 0.4268, 0.5239, 0.4603, 0.666, 0.461, 0.6657, 0.4952, 0.5239, 0.4603, 0.5236, 0.4946, 0.3785, 0.4938, 0.5239, 0.4603, 0.86, 0.02883, 0.9785, 0.02898, 0.8599, 0.321, 0.97, 0.3361, 0.9824, 0.5462, 0.8577, 0.3359, 0.8577, 0.5795, 0.7368, 0.5475, 0.8577, 0.3359, 0.7389, 0.3212, 0.739, 0.02898, 0.8599, 0.321, 0.5248, 0.628, 0.3924, 0.6386, 0.5252, 0.5834, 0.4392, 0.5832, 0.4392, 0.5804, 0.5252, 0.5834, 0.5252, 0.5807, 0.6111, 0.5816, 0.5252, 0.5834, 0.6111, 0.5844, 0.654, 0.6436, 0.5252, 0.5834, 0.1431, 0.8627, 0.02806, 0.8384, 0.04156, 0.8415, 0.3856, 0.645, 0.3866, 0.6441, 0.3571, 0.6521, 0.03878, 0.8484, 0.05725, 0.8473, 0.04156, 0.8415, 0.03937, 0.8453, 0.02113, 0.8413, 0.02241, 0.8359, 0.6623, 0.6453, 0.698, 0.6441, 0.696, 0.6551, 0.133, 0.8561, 0.03948, 0.8402, 0.02241, 0.8359, 0.4813, 0.6513, 0.5246, 0.6526, 0.5244, 0.6749, 0.5679, 0.6523, 0.5678, 0.6746, 0.5244, 0.6749, 0.8222, 0.6339, 0.8574, 0.6363, 0.8574, 0.6489, 0.8927, 0.633, 0.8927, 0.6456, 0.8574, 0.6489, 0.8927, 0.633, 0.965, 0.6246, 0.965, 0.6372, 0.03878, 0.8484, 0.0182, 0.8337, 0.02558, 0.8659, 0.3856, 0.645, 0.3922, 0.6584, 0.3921, 0.6728, 0.4813, 0.6513, 0.4811, 0.6738, 0.3921, 0.6728, 0.5679, 0.6523, 0.6409, 0.6588, 0.652, 0.6731, 0.7456, 0.6409, 0.7475, 0.6335, 0.7538, 0.6319, 0.03937, 0.8453, 0.04033, 0.8621, 0.02225, 0.8582, 0.8222, 0.6339, 0.8222, 0.6465, 0.7538, 0.6319, 0.07669, 0.7306, 0.07565, 0.7006, 0.01727, 0.7094, 0.5879, 0.2984, 0.5878, 0.3204, 0.6739, 0.3169, 0.4392, 0.5804, 0.3499, 0.5807, 0.3503, 0.5354, 0.6441, 0.0121, 0.67, 0.01203, 0.6614, 0.008177, 0.7018, 0.4139, 0.6931, 0.4145, 0.6845, 0.3927, 0.6664, 0.4268, 0.6667, 0.3926, 0.6845, 0.3927, 0.9966, 0.4491, 0.9936, 0.6178, 0.9696, 0.6285, 0.9696, 0.6285, 0.965, 0.6246, 0.9875, 0.452, 0.01829, 0.8181, 0.02806, 0.8384, 0.1431, 0.8627, 0.1431, 0.8627, 0.05725, 0.8473, 0.3058, 0.8811, 0.3058, 0.8811, 0.2664, 0.8427, 0.01829, 0.8181, 0.3924, 0.6386, 0.3922, 0.6584, 0.3856, 0.645, 0.3856, 0.645, 0.3524, 0.6482, 0.3497, 0.6298, 0.6657, 0.4952, 0.6928, 0.5018, 0.6805, 0.5233, 0.7015, 0.5012, 0.6892, 0.5226, 0.6805, 0.5233, 0.6653, 0.5288, 0.6654, 0.5248, 0.6805, 0.5233, 0.06944, 0.7233, 0.01515, 0.7564, 0.01563, 0.7059, 0.6111, 0.5816, 0.6115, 0.5364, 0.7009, 0.5381, 0.4237, 0.2984, 0.3432, 0.2979, 0.3361, 0.3154, 0.3465, 0.4091, 0.3558, 0.3904, 0.3683, 0.3911, 0.3646, 0.0121, 0.3646, 0.008322, 0.3537, 0.008165, 0.3791, 0.4254, 0.359, 0.4098, 0.3683, 0.3911, 0.2931, 0.878, 0.03948, 0.8402, 0.133, 0.8561, 0.6986, 0.6804, 0.698, 0.6441, 0.6985, 0.6311, 0.01462, 0.8096, 0.2553, 0.8381, 0.2931, 0.878, 0.2852, 0.8782, 0.04033, 0.8621, 0.03937, 0.8453, 0.03937, 0.8453, 0.03948, 0.8402, 0.2931, 0.878, 0.6985, 0.6311, 0.698, 0.6441, 0.6623, 0.6453, 0.6623, 0.6453, 0.6409, 0.6588, 0.654, 0.6436, 0.3457, 0.4983, 0.3582, 0.499, 0.3701, 0.5233, 0.3785, 0.4938, 0.3782, 0.5234, 0.3701, 0.5233, 0.3781, 0.5274, 0.3576, 0.5226, 0.3701, 0.5233, 0.07669, 0.7306, 0.01764, 0.7616, 0.01778, 0.767, 0.4392, 0.5804, 0.4392, 0.5832, 0.3496, 0.5854, 0.3924, 0.6386, 0.3497, 0.6298, 0.3496, 0.5854, 0.2664, 0.8427, 0.2663, 0.7752, 0.01778, 0.767, 0.9924, 0.8371, 0.5844, 0.8403, 0.5839, 0.879, 0.2664, 0.8427, 0.3058, 0.8811, 0.5839, 0.879, 0.3005, 0.8804, 0.5812, 0.8781, 0.5839, 0.879, 0.9785, 0.02898, 0.9983, 0.02883, 1.001, 0.321, 0.6657, 0.4952, 0.666, 0.461, 0.6972, 0.4526, 0.6664, 0.4268, 0.6931, 0.4145, 0.6972, 0.4526, 0.7018, 0.4139, 0.7059, 0.4519, 0.6972, 0.4526, 0.7015, 0.5012, 0.6928, 0.5018, 0.6972, 0.4526, 0.6441, 0.0121, 0.6439, 0.1387, 0.6698, 0.1386, 0.5879, 0.2984, 0.6699, 0.2984, 0.6698, 0.1386, 0.07669, 0.7306, 0.5835, 0.7205, 0.5825, 0.6905, 0.9915, 0.7174, 0.9905, 0.6874, 0.5825, 0.6905, 0.06944, 0.7233, 0.06953, 0.6989, 0.5695, 0.6994, 0.4237, 0.2984, 0.3644, 0.1387, 0.3415, 0.1386, 0.3646, 0.0121, 0.3416, 0.01203, 0.3415, 0.1386, 0.9737, 0.7291, 0.5705, 0.7239, 0.5695, 0.6994, 0.3465, 0.4091, 0.359, 0.4098, 0.3567, 0.4499, 0.3791, 0.4254, 0.3788, 0.4596, 0.3567, 0.4499, 0.3785, 0.4938, 0.3582, 0.499, 0.3567, 0.4499, 0.3457, 0.4983, 0.3442, 0.4491, 0.3567, 0.4499, 0.2852, 0.8782, 0.2931, 0.878, 0.5681, 0.8816, 0.2553, 0.8381, 0.5696, 0.8422, 0.5681, 0.8816, 0.9729, 0.8475, 0.971, 0.8803, 0.5681, 0.8816, 0.739, 0.02898, 0.7389, 0.3212, 0.7194, 0.321, 0.6111, 0.5816, 0.7006, 0.5834, 0.7008, 0.5868, 0.06944, 0.7233, 0.256, 0.7728, 0.0151, 0.7602, 0.2553, 0.8381, 0.01462, 0.8096, 0.0151, 0.7602, 0.654, 0.6436, 0.6111, 0.5844, 0.7008, 0.5868, 0.6441, 0.0121, 0.644, 0.008322, 0.5058, 0.008256, 0.6664, 0.4268, 0.5243, 0.4261, 0.5246, 0.3919, 0.3791, 0.4254, 0.3794, 0.3912, 0.5246, 0.3919, 0.3646, 0.0121, 0.5058, 0.01203, 0.5058, 0.008256, 0.6111, 0.5816, 0.5252, 0.5807, 0.5255, 0.5354, 0.4392, 0.5804, 0.4396, 0.5352, 0.5255, 0.5354, 0.5879, 0.2984, 0.5058, 0.2984, 0.505, 0.3218, 0.4237, 0.2984, 0.4223, 0.3201, 0.505, 0.3218, 0.6657, 0.4952, 0.6654, 0.5248, 0.5233, 0.5242, 0.6653, 0.5288, 0.5232, 0.5281, 0.5233, 0.5242, 0.3781, 0.5274, 0.3782, 0.5234, 0.5233, 0.5242, 0.3785, 0.4938, 0.5236, 0.4946, 0.5233, 0.5242, 0.9875, 0.452, 0.965, 0.6246, 0.8927, 0.633, 0.8927, 0.633, 0.8574, 0.6363, 0.8579, 0.4824, 0.5248, 0.628, 0.5246, 0.6526, 0.4813, 0.6513, 0.4813, 0.6513, 0.3922, 0.6584, 0.3924, 0.6386, 0.654, 0.6436, 0.6409, 0.6588, 0.5679, 0.6523, 0.5679, 0.6523, 0.5246, 0.6526, 0.5248, 0.628, 0.8579, 0.4824, 0.8574, 0.6363, 0.8222, 0.6339, 0.8222, 0.6339, 0.7523, 0.6196, 0.7324, 0.4532, 0.9915, 0.7174, 0.5835, 0.7205, 0.5843, 0.7727, 0.07669, 0.7306, 0.2663, 0.7752, 0.5843, 0.7727, 0.2664, 0.8427, 0.5844, 0.8403, 0.5843, 0.7727, 0.9924, 0.8371, 0.9923, 0.7695, 0.5843, 0.7727, 0.2553, 0.8381, 0.256, 0.7728, 0.5704, 0.7769, 0.06944, 0.7233, 0.5705, 0.7239, 0.5704, 0.7769, 0.9737, 0.7291, 0.9736, 0.7821, 0.5704, 0.7769, 0.9729, 0.8475, 0.5696, 0.8422, 0.5704, 0.7769, 0.4237, 0.2984, 0.5058, 0.2984, 0.5056, 0.1386, 0.5879, 0.2984, 0.6439, 0.1387, 0.5056, 0.1386, 0.6441, 0.0121, 0.5058, 0.01203, 0.5056, 0.1386, 0.3646, 0.0121, 0.3644, 0.1387, 0.5056, 0.1386, 0.3791, 0.4254, 0.5243, 0.4261, 0.5239, 0.4603, 0.6664, 0.4268, 0.666, 0.461, 0.5239, 0.4603, 0.6657, 0.4952, 0.5236, 0.4946, 0.5239, 0.4603, 0.3785, 0.4938, 0.3788, 0.4596, 0.5239, 0.4603, 0.9785, 0.02898, 0.9783, 0.3212, 0.8599, 0.321, 0.9824, 0.5462, 0.8577, 0.5795, 0.8577, 0.3359, 0.7368, 0.5475, 0.743, 0.3361, 0.8577, 0.3359, 0.739, 0.02898, 0.86, 0.02883, 0.8599, 0.321, 0.3924, 0.6386, 0.4392, 0.5832, 0.5252, 0.5834, 0.4392, 0.5804, 0.5252, 0.5807, 0.5252, 0.5834, 0.6111, 0.5816, 0.6111, 0.5844, 0.5252, 0.5834, 0.654, 0.6436, 0.5248, 0.628, 0.5252, 0.5834, 0.05725, 0.8473, 0.1431, 0.8627, 0.04156, 0.8415, 0.3524, 0.6482, 0.3856, 0.645, 0.3571, 0.6521, 0.0182, 0.8337, 0.03878, 0.8484, 0.04156, 0.8415, 0.03948, 0.8402, 0.03937, 0.8453, 0.02241, 0.8359, 0.02113, 0.8413, 0.01084, 0.8276, 0.02241, 0.8359, 0.01622, 0.824, 0.133, 0.8561, 0.02241, 0.8359, 0.4811, 0.6738, 0.4813, 0.6513, 0.5244, 0.6749, 0.5246, 0.6526, 0.5679, 0.6523, 0.5244, 0.6749, 0.8222, 0.6465, 0.8222, 0.6339, 0.8574, 0.6489, 0.8574, 0.6363, 0.8927, 0.633, 0.8574, 0.6489, 0.8927, 0.6456, 0.8927, 0.633, 0.965, 0.6372, 0.04408, 0.8697, 0.03878, 0.8484, 0.02558, 0.8659, 0.3866, 0.6441, 0.3856, 0.645, 0.3921, 0.6728, 0.3922, 0.6584, 0.4813, 0.6513, 0.3921, 0.6728, 0.5678, 0.6746, 0.5679, 0.6523, 0.652, 0.6731, 0.6409, 0.6588, 0.6623, 0.6453, 0.652, 0.6731, 0.02113, 0.8413, 0.03937, 0.8453, 0.02225, 0.8582, 0.7523, 0.6196, 0.8222, 0.6339, 0.7538, 0.6319, 0.0, 0.9914, 0.0, 0.9858, 0.0, 0.9901, 0.0, 0.9914, 0.0, 0.9871, 0.0, 0.9858, 0.0, 0.9871, 0.0, 0.9933, 0.0, 0.9858, 0.0, 0.9871, 0.0, 0.9948, 0.0, 0.9933, 0.0, 0.9948, 0.0, 0.9976, 0.0, 0.9933, 0.0, 0.9948, 0.0, 0.9992, 0.0, 0.9976, 0.7529, 0.8222, 0.7332, 0.8032, 0.7287, 0.8188, 0.7529, 0.8222, 0.753, 0.806, 0.7332, 0.8032, 0.0, 0.9901, 0.0, 0.9822, 0.0, 0.9865, 0.0, 0.9901, 0.0, 0.9858, 0.0, 0.9822, 0.0, 0.9858, 0.0, 0.9889, 0.0, 0.9822, 0.0, 0.9858, 0.0, 0.9933, 0.0, 0.9889, 0.0, 0.9933, 0.0, 0.9933, 0.0, 0.9889, 0.0, 0.9933, 0.0, 0.9976, 0.0, 0.9933, 0.7287, 0.8188, 0.7147, 0.7955, 0.7062, 0.8095, 0.7287, 0.8188, 0.7332, 0.8032, 0.7147, 0.7955, 0.0, 0.9865, 0.0, 0.9765, 0.0, 0.9808, 0.0, 0.9865, 0.0, 0.9822, 0.0, 0.9765, 0.0, 0.9822, 0.0, 0.982, 0.0, 0.9765, 0.0, 0.9822, 0.0, 0.9889, 0.0, 0.982, 0.0, 0.9889, 0.0, 0.9863, 0.0, 0.982, 0.0, 0.9889, 0.0, 0.9933, 0.0, 0.9863, 0.7062, 0.8095, 0.6989, 0.7835, 0.687, 0.7949, 0.7062, 0.8095, 0.7147, 0.7955, 0.6989, 0.7835, 0.0, 0.9808, 0.0, 0.9691, 0.0, 0.9735, 0.0, 0.9808, 0.0, 0.9765, 0.0, 0.9691, 0.0, 0.9765, 0.0, 0.973, 0.0, 0.9691, 0.0, 0.9765, 0.0, 0.982, 0.0, 0.973, 0.0, 0.982, 0.0, 0.9773, 0.0, 0.973, 0.0, 0.982, 0.0, 0.9863, 0.0, 0.9773, 0.687, 0.7949, 0.6869, 0.768, 0.6722, 0.7759, 0.687, 0.7949, 0.6989, 0.7835, 0.6869, 0.768, 0.0, 0.9735, 0.0, 0.9612, 0.0, 0.9649, 0.0, 0.9735, 0.0, 0.9691, 0.0, 0.9612, 0.0, 0.9691, 0.0, 0.9633, 0.0, 0.9612, 0.0, 0.9691, 0.0, 0.973, 0.0, 0.9633, 0.0, 0.973, 0.0, 0.9668, 0.0, 0.9633, 0.0, 0.973, 0.0, 0.9773, 0.0, 0.9668, 0.6722, 0.7759, 0.6793, 0.75, 0.6631, 0.754, 0.6722, 0.7759, 0.6869, 0.768, 0.6793, 0.75, 0.6793, 0.75, 0.6782, 0.7232, 0.6769, 0.7308, 0.0, 0.9649, 0.0, 0.9612, 0.0, 0.9525, 0.0, 0.9612, 0.0, 0.9527, 0.0, 0.9525, 0.0, 0.9612, 0.0, 0.9633, 0.0, 0.9527, 0.0, 0.9633, 0.0, 0.9557, 0.0, 0.9527, 0.0, 0.9633, 0.0, 0.9668, 0.0, 0.9557, 0.6631, 0.754, 0.6769, 0.7308, 0.6598, 0.7309, 0.6631, 0.754, 0.6793, 0.75, 0.6769, 0.7308, 0.0, 0.9562, 0.0, 0.9617, 0.0, 0.9653, 0.0, 0.9562, 0.0, 0.9531, 0.0, 0.9617, 0.0, 0.9531, 0.0, 0.964, 0.0, 0.9617, 0.0, 0.9531, 0.0, 0.9535, 0.0, 0.964, 0.0, 0.9535, 0.0, 0.9674, 0.0, 0.964, 0.8481, 0.7268, 0.8468, 0.7334, 0.8437, 0.7565, 0.8468, 0.7334, 0.8274, 0.752, 0.8437, 0.7565, 0.8468, 0.7334, 0.8302, 0.7329, 0.8274, 0.752, 0.0, 0.9653, 0.0, 0.9695, 0.0, 0.9739, 0.0, 0.9653, 0.0, 0.9617, 0.0, 0.9695, 0.0, 0.9617, 0.0, 0.9735, 0.0, 0.9695, 0.0, 0.9617, 0.0, 0.964, 0.0, 0.9735, 0.0, 0.964, 0.0, 0.9778, 0.0, 0.9735, 0.0, 0.964, 0.0, 0.9674, 0.0, 0.9778, 0.8437, 0.7565, 0.8197, 0.7698, 0.8342, 0.7781, 0.8437, 0.7565, 0.8274, 0.752, 0.8197, 0.7698, 0.0, 0.9739, 0.0, 0.9768, 0.0, 0.9812, 0.0, 0.9739, 0.0, 0.9695, 0.0, 0.9768, 0.0, 0.9695, 0.0, 0.9824, 0.0, 0.9768, 0.0, 0.9695, 0.0, 0.9735, 0.0, 0.9824, 0.0, 0.9735, 0.0, 0.9867, 0.0, 0.9824, 0.0, 0.9735, 0.0, 0.9778, 0.0, 0.9867, 0.8342, 0.7781, 0.8074, 0.785, 0.8192, 0.7967, 0.8342, 0.7781, 0.8197, 0.7698, 0.8074, 0.785, 0.0, 0.9812, 0.0, 0.9824, 0.0, 0.9868, 0.0, 0.9812, 0.0, 0.9768, 0.0, 0.9824, 0.0, 0.9768, 0.0, 0.9892, 0.0, 0.9824, 0.0, 0.9768, 0.0, 0.9824, 0.0, 0.9892, 0.0, 0.9824, 0.0, 0.9935, 0.0, 0.9892, 0.0, 0.9824, 0.0, 0.9867, 0.0, 0.9935, 0.8192, 0.7967, 0.7914, 0.7966, 0.7997, 0.8108, 0.8192, 0.7967, 0.8074, 0.785, 0.7914, 0.7966, 0.0, 0.9868, 0.0, 0.9859, 0.0, 0.9903, 0.0, 0.9868, 0.0, 0.9824, 0.0, 0.9859, 0.0, 0.9824, 0.0, 0.9935, 0.0, 0.9859, 0.0, 0.9824, 0.0, 0.9892, 0.0, 0.9935, 0.0, 0.9892, 0.0, 0.9978, 0.0, 0.9935, 0.0, 0.9892, 0.0, 0.9935, 0.0, 0.9978, 0.7997, 0.8108, 0.7728, 0.8037, 0.7771, 0.8195, 0.7997, 0.8108, 0.7914, 0.7966, 0.7728, 0.8037, 0.0, 0.9903, 0.0, 0.9871, 0.0, 0.9914, 0.0, 0.9903, 0.0, 0.9859, 0.0, 0.9871, 0.0, 0.9859, 0.0, 0.9948, 0.0, 0.9871, 0.0, 0.9859, 0.0, 0.9935, 0.0, 0.9948, 0.0, 0.9935, 0.0, 0.9992, 0.0, 0.9948, 0.0, 0.9935, 0.0, 0.9978, 0.0, 0.9992, 0.7771, 0.8195, 0.753, 0.806, 0.7529, 0.8222, 0.7771, 0.8195, 0.7728, 0.8037, 0.753, 0.806, 0.06864, 0.965, 0.05631, 0.971, 0.06642, 0.9711, 0.06864, 0.965, 0.05854, 0.965, 0.05631, 0.971, 0.05854, 0.965, 0.07013, 0.9723, 0.05631, 0.971, 0.05854, 0.965, 0.07284, 0.965, 0.07013, 0.9723, 0.07284, 0.965, 0.08024, 0.9724, 0.07013, 0.9723, 0.07284, 0.965, 0.08295, 0.965, 0.08024, 0.9724, 0.1689, 0.815, 0.1492, 0.7959, 0.1447, 0.8116, 0.1689, 0.815, 0.169, 0.7987, 0.1492, 0.7959, 0.06642, 0.9711, 0.0498, 0.9766, 0.05991, 0.9767, 0.06642, 0.9711, 0.05631, 0.971, 0.0498, 0.9766, 0.05631, 0.971, 0.06219, 0.9792, 0.0498, 0.9766, 0.05631, 0.971, 0.07013, 0.9723, 0.06219, 0.9792, 0.07013, 0.9723, 0.07229, 0.9793, 0.06219, 0.9792, 0.07013, 0.9723, 0.08024, 0.9724, 0.07229, 0.9793, 0.1447, 0.8116, 0.1307, 0.7883, 0.1222, 0.8022, 0.1447, 0.8116, 0.1492, 0.7959, 0.1307, 0.7883, 0.05991, 0.9767, 0.03943, 0.9815, 0.04954, 0.9816, 0.05991, 0.9767, 0.0498, 0.9766, 0.03943, 0.9815, 0.0498, 0.9766, 0.04955, 0.9851, 0.03943, 0.9815, 0.0498, 0.9766, 0.06219, 0.9792, 0.04955, 0.9851, 0.06219, 0.9792, 0.05966, 0.9852, 0.04955, 0.9851, 0.06219, 0.9792, 0.07229, 0.9793, 0.05966, 0.9852, 0.1222, 0.8022, 0.1149, 0.7763, 0.103, 0.7876, 0.1222, 0.8022, 0.1307, 0.7883, 0.1149, 0.7763, 0.04954, 0.9816, 0.02593, 0.9852, 0.03604, 0.9853, 0.04954, 0.9816, 0.03943, 0.9815, 0.02593, 0.9852, 0.03943, 0.9815, 0.03308, 0.9896, 0.02593, 0.9852, 0.03943, 0.9815, 0.04955, 0.9851, 0.03308, 0.9896, 0.04955, 0.9851, 0.04319, 0.9897, 0.03308, 0.9896, 0.04955, 0.9851, 0.05966, 0.9852, 0.04319, 0.9897, 0.103, 0.7876, 0.1029, 0.7607, 0.08824, 0.7687, 0.103, 0.7876, 0.1149, 0.7763, 0.1029, 0.7607, 0.03604, 0.9853, 0.01233, 0.9875, 0.02031, 0.9876, 0.03604, 0.9853, 0.02593, 0.9852, 0.01233, 0.9875, 0.02593, 0.9852, 0.01659, 0.9925, 0.01233, 0.9875, 0.02593, 0.9852, 0.03308, 0.9896, 0.01659, 0.9925, 0.03308, 0.9896, 0.02401, 0.9926, 0.01659, 0.9925, 0.03308, 0.9896, 0.04319, 0.9897, 0.02401, 0.9926, 0.08824, 0.7687, 0.09534, 0.7428, 0.07907, 0.7468, 0.08824, 0.7687, 0.1029, 0.7607, 0.09534, 0.7428, 0.09534, 0.7428, 0.09424, 0.7159, 0.09287, 0.7235, 0.02031, 0.9876, 0.01233, 0.9875, -0.002948, 0.9883, 0.01233, 0.9875, -0.001915, 0.9935, -0.002948, 0.9883, 0.01233, 0.9875, 0.01659, 0.9925, -0.001915, 0.9935, 0.01659, 0.9925, 0.003658, 0.9936, -0.001915, 0.9935, 0.01659, 0.9925, 0.02401, 0.9926, 0.003658, 0.9936, 0.07907, 0.7468, 0.09287, 0.7235, 0.07584, 0.7237, 0.07907, 0.7468, 0.09534, 0.7428, 0.09287, 0.7235, 0.003427, 0.9417, 0.01233, 0.9424, 0.02031, 0.9425, 0.003427, 0.9417, -0.002948, 0.9416, 0.01233, 0.9424, -0.002948, 0.9416, 0.01659, 0.9374, 0.01233, 0.9424, -0.002948, 0.9416, -0.001915, 0.9364, 0.01659, 0.9374, -0.001915, 0.9364, 0.02401, 0.9375, 0.01659, 0.9374, 0.2641, 0.7195, 0.2628, 0.7262, 0.2597, 0.7492, 0.2628, 0.7262, 0.2435, 0.7448, 0.2597, 0.7492, 0.2628, 0.7262, 0.2462, 0.7256, 0.2435, 0.7448, 0.02031, 0.9425, 0.02593, 0.9447, 0.03604, 0.9448, 0.02031, 0.9425, 0.01233, 0.9424, 0.02593, 0.9447, 0.01233, 0.9424, 0.03308, 0.9403, 0.02593, 0.9447, 0.01233, 0.9424, 0.01659, 0.9374, 0.03308, 0.9403, 0.01659, 0.9374, 0.04319, 0.9404, 0.03308, 0.9403, 0.01659, 0.9374, 0.02401, 0.9375, 0.04319, 0.9404, 0.2597, 0.7492, 0.2357, 0.7625, 0.2502, 0.7709, 0.2597, 0.7492, 0.2435, 0.7448, 0.2357, 0.7625, 0.03604, 0.9448, 0.03943, 0.9484, 0.04954, 0.9485, 0.03604, 0.9448, 0.02593, 0.9447, 0.03943, 0.9484, 0.02593, 0.9447, 0.04955, 0.9448, 0.03943, 0.9484, 0.02593, 0.9447, 0.03308, 0.9403, 0.04955, 0.9448, 0.03308, 0.9403, 0.05966, 0.9449, 0.04955, 0.9448, 0.03308, 0.9403, 0.04319, 0.9404, 0.05966, 0.9449, 0.2502, 0.7709, 0.2234, 0.7777, 0.2352, 0.7894, 0.2502, 0.7709, 0.2357, 0.7625, 0.2234, 0.7777, 0.04954, 0.9485, 0.0498, 0.9533, 0.05991, 0.9534, 0.04954, 0.9485, 0.03943, 0.9484, 0.0498, 0.9533, 0.03943, 0.9484, 0.06219, 0.9507, 0.0498, 0.9533, 0.03943, 0.9484, 0.04955, 0.9448, 0.06219, 0.9507, 0.04955, 0.9448, 0.07229, 0.9508, 0.06219, 0.9507, 0.04955, 0.9448, 0.05966, 0.9449, 0.07229, 0.9508, 0.2352, 0.7894, 0.2074, 0.7893, 0.2157, 0.8035, 0.2352, 0.7894, 0.2234, 0.7777, 0.2074, 0.7893, 0.05991, 0.9534, 0.05631, 0.9589, 0.06642, 0.959, 0.05991, 0.9534, 0.0498, 0.9533, 0.05631, 0.9589, 0.0498, 0.9533, 0.07013, 0.9576, 0.05631, 0.9589, 0.0498, 0.9533, 0.06219, 0.9507, 0.07013, 0.9576, 0.06219, 0.9507, 0.08024, 0.9577, 0.07013, 0.9576, 0.06219, 0.9507, 0.07229, 0.9508, 0.08024, 0.9577, 0.2157, 0.8035, 0.1888, 0.7965, 0.1931, 0.8122, 0.2157, 0.8035, 0.2074, 0.7893, 0.1888, 0.7965, 0.06642, 0.959, 0.05854, 0.965, 0.06864, 0.965, 0.06642, 0.959, 0.05631, 0.9589, 0.05854, 0.965, 0.05631, 0.9589, 0.07284, 0.965, 0.05854, 0.965, 0.05631, 0.9589, 0.07013, 0.9576, 0.07284, 0.965, 0.07013, 0.9576, 0.08295, 0.965, 0.07284, 0.965, 0.07013, 0.9576, 0.08024, 0.9577, 0.08295, 0.965, 0.1931, 0.8122, 0.169, 0.7987, 0.1689, 0.815, 0.1931, 0.8122, 0.1888, 0.7965, 0.169, 0.7987])
me_mtruck_prm_material_1.materials.append(mat_material_1)
me_mtruck_prm_material_1.use_remesh_preserve_volume = False
me_mtruck_prm_material_1.use_remesh_preserve_attributes = False
me_mtruck_prm_material_1.use_mirror_vertex_groups = False
me_mtruck_prm_material_1.update()

# ---- objects
ob_mtruck_prm_material_1 = bpy.data.objects.new('Mtruck.prm_Material#1', me_mtruck_prm_material_1)
ob_lamp = bpy.data.objects.new('Lamp', light_spot)
ob_camera = bpy.data.objects.new('Camera', cam_camera)

# ---- transforms, parenting, visibility, modifiers, constraints
ob_mtruck_prm_material_1.location = (0.0, 0.0, 0.0)
ob_mtruck_prm_material_1.lock_rotations_4d = False
ob_mtruck_prm_material_1.empty_display_type = 'ARROWS'
ob_mtruck_prm_material_1.lineart.crease_threshold = 0.0
ob_lamp.location = (4.076, 1.005, 5.904)
ob_lamp.rotation_euler = (0.6503, 0.05522, 1.866)
ob_lamp.lock_rotations_4d = False
ob_lamp.empty_display_type = 'ARROWS'
ob_lamp.color = (0.0, 0.0, 0.0, 0.0)
ob_lamp.lineart.crease_threshold = 0.0
ob_camera.location = (7.481, -6.508, 5.344)
ob_camera.rotation_euler = (1.109, 0.01082, 0.8149)
ob_camera.lock_rotations_4d = False
ob_camera.empty_display_type = 'ARROWS'
ob_camera.color = (0.0, 0.0, 0.0, 0.0)
ob_camera.display_type = 'WIRE'
ob_camera.lineart.crease_threshold = 0.0

# ---- collection membership
col_collection_1.objects.link(ob_mtruck_prm_material_1)
col_collection_1.objects.link(ob_lamp)
col_collection_1.objects.link(ob_camera)

# ---- scene / render settings (as saved in the file)
scene.camera = ob_camera
scene.frame_start = 1; scene.frame_end = 250; scene.frame_set(1)
scene.render.engine = 'BLENDER_EEVEE_NEXT'
scene.render.image_settings.file_format = 'JPEG'
scene.render.image_settings.color_mode = 'RGB'
scene.render.image_settings.compression = 90
scene.render.resolution_x = 800
scene.render.resolution_y = 600
scene.render.pixel_aspect_x = 100.0
scene.render.pixel_aspect_y = 100.0
scene.render.fps = 25
scene.render.dither_intensity = 0.0
scene.render.use_compositing = False
scene.render.use_sequencer = False
scene.render.bake_margin = 2
scene.render.bake_bias = 0.0
scene.render.use_stamp_time = False
scene.render.use_stamp_date = False
scene.render.use_stamp_frame = False
scene.render.use_stamp_camera = False
scene.render.use_stamp_scene = False
scene.render.use_stamp_filename = False
scene.render.use_stamp_render_time = False
scene.render.stamp_font_size = 0
scene.cycles.use_denoising = False
scene.cycles.samples = 10
scene.cycles.sampling_pattern = 'TABULATED_SOBOL'
scene.cycles.light_sampling_threshold = 0.0
scene.cycles.use_adaptive_sampling = False
scene.cycles.use_light_tree = False
scene.cycles.blur_glossy = 0.0
scene.cycles.volume_bounces = 1
scene.cycles.pixel_filter_type = 'GAUSSIAN'
scene.cycles.sample_clamp_indirect = 0.0
scene.view_settings.view_transform = 'Raw'
bpy.context.view_layer.update()
